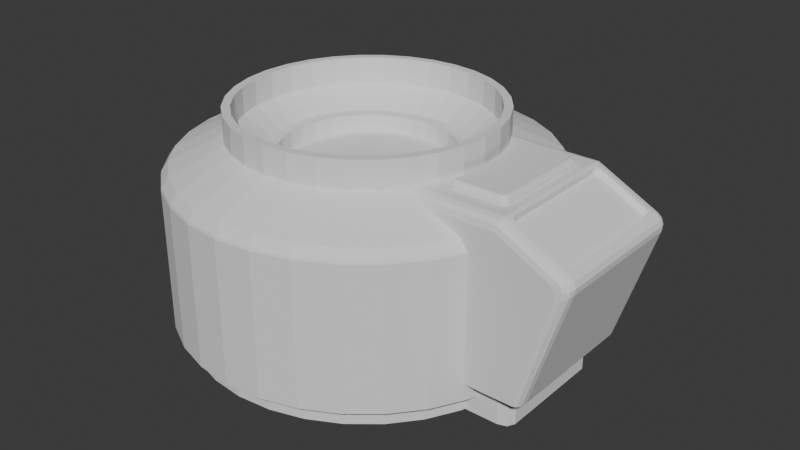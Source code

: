 # Source: invernadero_cilindro.blend  (saved by Blender 4.1.24; exported with 4.5.12 LTS)
import bpy
from mathutils import Matrix  # noqa: F401  (used for matrix-valued properties, if any)

bpy.ops.wm.read_factory_settings(use_empty=True)
scene = bpy.context.scene
scene.name = 'Scene'

# ---- collections
col_collection = bpy.data.collections.new('Collection'); scene.collection.children.link(col_collection)

# ---- world
world_world = bpy.data.worlds.new('World'); scene.world = world_world
world_world.use_nodes = True; world_world.node_tree.nodes.clear()
_N = world_world.node_tree.nodes; _L = world_world.node_tree.links
n0 = _N.new('ShaderNodeOutputWorld'); n0.name = 'World Output'; n0.location = (300, 300)
n1 = _N.new('ShaderNodeBackground'); n1.name = 'Background'; n1.location = (10, 300)
n1.inputs[0].default_value = (0.05088, 0.05088, 0.05088, 1.0)
_L.new(n1.outputs[0], n0.inputs[0])
n0.is_active_output = True
world_world.color = (0.05088, 0.05088, 0.05088)
world_world.use_sun_shadow = False
world_world.sun_shadow_jitter_overblur = 0.0

# ---- meshes
me_cylinder_004 = bpy.data.meshes.new('Cylinder.004')
me_cylinder_004.from_pydata([(0.0, 1.0, 0.112), (0.1951, 0.9808, 0.112), (0.3827, 0.9239, 0.112), (0.5556, 0.8315, 0.112), (0.7071, 0.7071, 0.112), (0.8315, 0.5556, 0.112), (0.9239, 0.3827, 0.112), (0.9808, 0.1951, 0.112), (1.0, 0.0, 0.112), (0.9808, -0.1951, 0.112), (0.9239, -0.3827, 0.112), (0.8315, -0.5556, 0.112), (0.7071, -0.7071, 0.112), (0.5556, -0.8315, 0.112), (0.3827, -0.9239, 0.112), (0.1951, -0.9808, 0.112), (0.0, -1.0, 0.112), (-0.1951, -0.9808, 0.112), (-0.3827, -0.9239, 0.112), (-0.5556, -0.8315, 0.112), (-0.7071, -0.7071, 0.112), (-0.8315, -0.5556, 0.112), (-0.9239, -0.3827, 0.112), (-0.9808, -0.1951, 0.112), (-1.0, 0.0, 0.112), (-0.9808, 0.1951, 0.112), (-0.9239, 0.3827, 0.112), (-0.8315, 0.5556, 0.112), (-0.7071, 0.7071, 0.112), (-0.5556, 0.8315, 0.112), (-0.3827, 0.9239, 0.112), (-0.1951, 0.9808, 0.112), (0.0, 1.0, 0.0), (0.1951, 0.9808, 0.0), (0.3827, 0.9239, 0.0), (0.5556, 0.8315, 0.0), (0.7071, 0.7071, 0.0), (0.8315, 0.5556, 0.0), (0.9239, 0.3827, 0.0), (0.9808, 0.1951, 0.0), (1.0, 0.0, 0.0), (0.9808, -0.1951, 0.0), (0.9239, -0.3827, 0.0), (0.8315, -0.5556, 0.0), (0.7071, -0.7071, 0.0), (0.5556, -0.8315, 0.0), (0.3827, -0.9239, 0.0), (0.1951, -0.9808, 0.0), (0.0, -1.0, 0.0), (-0.1951, -0.9808, 0.0), (-0.3827, -0.9239, 0.0), (-0.5556, -0.8315, 0.0), (-0.7071, -0.7071, 0.0), (-0.8315, -0.5556, 0.0), (-0.9239, -0.3827, 0.0), (-0.9808, -0.1951, 0.0), (-1.0, 0.0, 0.0), (-0.9808, 0.1951, 0.0), (-0.9239, 0.3827, 0.0), (-0.8315, 0.5556, 0.0), (-0.7071, 0.7071, 0.0), (-0.5556, 0.8315, 0.0), (-0.3827, 0.9239, 0.0), (-0.1951, 0.9808, 0.0), (0.209, 1.051, 0.112), (-8.656e-10, 1.071, 0.112), (0.41, 0.9899, 0.112), (0.5953, 0.8909, 0.112), (0.7577, 0.7577, 0.112), (0.8909, 0.5953, 0.112), (0.9899, 0.41, 0.112), (1.051, 0.209, 0.112), (1.071, -1.065e-09, 0.112), (1.051, -0.209, 0.112), (0.9899, -0.41, 0.112), (0.8909, -0.5953, 0.112), (0.7577, -0.7577, 0.112), (0.5953, -0.8909, 0.112), (0.41, -0.9899, 0.112), (0.209, -1.051, 0.112), (-8.656e-10, -1.071, 0.112), (-0.209, -1.051, 0.112), (-0.41, -0.9899, 0.112), (-0.5953, -0.8909, 0.112), (-0.7577, -0.7577, 0.112), (-0.8909, -0.5953, 0.112), (-0.9899, -0.41, 0.112), (-1.051, -0.209, 0.112), (-1.071, -1.065e-09, 0.112), (-1.051, 0.209, 0.112), (-0.9899, 0.41, 0.112), (-0.8909, 0.5953, 0.112), (-0.7577, 0.7577, 0.112), (-0.5953, 0.8909, 0.112), (-0.41, 0.9899, 0.112), (-0.209, 1.051, 0.112), (0.209, 1.051, 0.6958), (-8.656e-10, 1.071, 0.6958), (0.41, 0.9899, 0.6958), (0.5953, 0.8909, 0.6958), (0.7577, 0.7577, 0.6958), (0.8909, 0.5953, 0.6958), (0.9899, 0.41, 0.6958), (1.051, 0.209, 0.6958), (1.071, -1.065e-09, 0.6958), (1.051, -0.209, 0.6958), (0.9899, -0.41, 0.6958), (0.8909, -0.5953, 0.6958), (0.7577, -0.7577, 0.6958), (0.5953, -0.8909, 0.6958), (0.41, -0.9899, 0.6958), (0.209, -1.051, 0.6958), (-8.656e-10, -1.071, 0.6958), (-0.209, -1.051, 0.6958), (-0.41, -0.9899, 0.6958), (-0.5953, -0.8909, 0.6958), (-0.7577, -0.7577, 0.6958), (-0.8909, -0.5953, 0.6958), (-0.9899, -0.41, 0.6958), (-1.051, -0.209, 0.6958), (-1.071, -1.065e-09, 0.6958), (-1.051, 0.209, 0.6958), (-0.9899, 0.41, 0.6958), (-0.8909, 0.5953, 0.6958), (-0.7577, 0.7577, 0.6958), (-0.5953, 0.8909, 0.6958), (-0.41, 0.9899, 0.6958), (-0.209, 1.051, 0.6958), (0.201, 1.01, 0.9818), (3.793e-10, 1.03, 0.9818), (0.3942, 0.9516, 0.9818), (0.5723, 0.8565, 0.9818), (0.7284, 0.7284, 0.9818), (0.8565, 0.5723, 0.9818), (0.9516, 0.3942, 0.9818), (1.01, 0.201, 0.9818), (1.03, -2.151e-09, 0.9818), (1.01, -0.201, 0.9818), (0.9516, -0.3942, 0.9818), (0.8565, -0.5723, 0.9818), (0.7284, -0.7284, 0.9818), (0.5723, -0.8565, 0.9818), (0.3942, -0.9516, 0.9818), (0.201, -1.01, 0.9818), (3.793e-10, -1.03, 0.9818), (-0.201, -1.01, 0.9818), (-0.3942, -0.9516, 0.9818), (-0.5723, -0.8565, 0.9818), (-0.7284, -0.7284, 0.9818), (-0.8565, -0.5723, 0.9818), (-0.9516, -0.3942, 0.9818), (-1.01, -0.201, 0.9818), (-1.03, -2.151e-09, 0.9818), (-1.01, 0.201, 0.9818), (-0.9516, 0.3942, 0.9818), (-0.8565, 0.5723, 0.9818), (-0.7284, 0.7284, 0.9818), (-0.5723, 0.8565, 0.9818), (-0.3942, 0.9516, 0.9818), (-0.201, 1.01, 0.9818), (0.1444, 0.7261, 1.123), (1.975e-09, 0.7403, 1.123), (0.2833, 0.684, 1.123), (0.4113, 0.6156, 1.123), (0.5235, 0.5235, 1.123), (0.6156, 0.4113, 1.123), (0.684, 0.2833, 1.123), (0.7261, 0.1444, 1.123), (0.7403, -2.07e-09, 1.123), (0.7261, -0.1444, 1.123), (0.684, -0.2833, 1.123), (0.6156, -0.4113, 1.123), (0.5235, -0.5235, 1.123), (0.4113, -0.6156, 1.123), (0.2833, -0.684, 1.123), (0.1444, -0.7261, 1.123), (1.975e-09, -0.7403, 1.123), (-0.1444, -0.7261, 1.123), (-0.2833, -0.684, 1.123), (-0.4113, -0.6156, 1.123), (-0.5235, -0.5235, 1.123), (-0.6156, -0.4113, 1.123), (-0.684, -0.2833, 1.123), (-0.7261, -0.1444, 1.123), (-0.7403, -2.07e-09, 1.123), (-0.7261, 0.1444, 1.123), (-0.684, 0.2833, 1.123), (-0.6156, 0.4113, 1.123), (-0.5235, 0.5235, 1.123), (-0.4113, 0.6156, 1.123), (-0.2833, 0.684, 1.123), (-0.1444, 0.7261, 1.123), (0.1444, 0.7261, 1.273), (1.975e-09, 0.7403, 1.273), (0.2833, 0.684, 1.273), (0.4113, 0.6156, 1.273), (0.5235, 0.5235, 1.273), (0.6156, 0.4113, 1.273), (0.684, 0.2833, 1.273), (0.7261, 0.1444, 1.273), (0.7403, -2.07e-09, 1.273), (0.7261, -0.1444, 1.273), (0.684, -0.2833, 1.273), (0.6156, -0.4113, 1.273), (0.5235, -0.5235, 1.273), (0.4113, -0.6156, 1.273), (0.2833, -0.684, 1.273), (0.1444, -0.7261, 1.273), (1.975e-09, -0.7403, 1.273), (-0.1444, -0.7261, 1.273), (-0.2833, -0.684, 1.273), (-0.4113, -0.6156, 1.273), (-0.5235, -0.5235, 1.273), (-0.6156, -0.4113, 1.273), (-0.684, -0.2833, 1.273), (-0.7261, -0.1444, 1.273), (-0.7403, -2.07e-09, 1.273), (-0.7261, 0.1444, 1.273), (-0.684, 0.2833, 1.273), (-0.6156, 0.4113, 1.273), (-0.5235, 0.5235, 1.273), (-0.4113, 0.6156, 1.273), (-0.2833, 0.684, 1.273), (-0.1444, 0.7261, 1.273), (0.1354, 0.6807, 1.273), (2.434e-09, 0.694, 1.273), (0.2656, 0.6412, 1.273), (0.3856, 0.577, 1.273), (0.4907, 0.4907, 1.273), (0.577, 0.3856, 1.273), (0.6412, 0.2656, 1.273), (0.6807, 0.1354, 1.273), (0.694, -2.173e-09, 1.273), (0.6807, -0.1354, 1.273), (0.6412, -0.2656, 1.273), (0.577, -0.3856, 1.273), (0.4907, -0.4907, 1.273), (0.3856, -0.577, 1.273), (0.2656, -0.6412, 1.273), (0.1354, -0.6807, 1.273), (2.434e-09, -0.694, 1.273), (-0.1354, -0.6807, 1.273), (-0.2656, -0.6412, 1.273), (-0.3856, -0.577, 1.273), (-0.4907, -0.4907, 1.273), (-0.577, -0.3856, 1.273), (-0.6412, -0.2656, 1.273), (-0.6807, -0.1354, 1.273), (-0.694, -2.173e-09, 1.273), (-0.6807, 0.1354, 1.273), (-0.6412, 0.2656, 1.273), (-0.577, 0.3856, 1.273), (-0.4907, 0.4907, 1.273), (-0.3856, 0.577, 1.273), (-0.2656, 0.6412, 1.273), (-0.1354, 0.6807, 1.273), (0.1354, 0.6807, 1.123), (2.434e-09, 0.694, 1.123), (0.2656, 0.6412, 1.123), (0.3856, 0.577, 1.123), (0.4907, 0.4907, 1.123), (0.577, 0.3856, 1.123), (0.6412, 0.2656, 1.123), (0.6807, 0.1354, 1.123), (0.694, -2.173e-09, 1.123), (0.6807, -0.1354, 1.123), (0.6412, -0.2656, 1.123), (0.577, -0.3856, 1.123), (0.4907, -0.4907, 1.123), (0.3856, -0.577, 1.123), (0.2656, -0.6412, 1.123), (0.1354, -0.6807, 1.123), (2.434e-09, -0.694, 1.123), (-0.1354, -0.6807, 1.123), (-0.2656, -0.6412, 1.123), (-0.3856, -0.577, 1.123), (-0.4907, -0.4907, 1.123), (-0.577, -0.3856, 1.123), (-0.6412, -0.2656, 1.123), (-0.6807, -0.1354, 1.123), (-0.694, -2.173e-09, 1.123), (-0.6807, 0.1354, 1.123), (-0.6412, 0.2656, 1.123), (-0.577, 0.3856, 1.123), (-0.4907, 0.4907, 1.123), (-0.3856, 0.577, 1.123), (-0.2656, 0.6412, 1.123), (-0.1354, 0.6807, 1.123), (0.1069, 0.5375, 1.012), (2.706e-09, 0.5481, 1.012), (0.2097, 0.5063, 1.012), (0.3045, 0.4557, 1.012), (0.3875, 0.3875, 1.012), (0.4557, 0.3045, 1.012), (0.5063, 0.2097, 1.012), (0.5375, 0.1069, 1.012), (0.5481, -2.5e-09, 1.012), (0.5375, -0.1069, 1.012), (0.5063, -0.2097, 1.012), (0.4557, -0.3045, 1.012), (0.3875, -0.3875, 1.012), (0.3045, -0.4557, 1.012), (0.2097, -0.5063, 1.012), (0.1069, -0.5375, 1.012), (2.706e-09, -0.5481, 1.012), (-0.1069, -0.5375, 1.012), (-0.2097, -0.5063, 1.012), (-0.3045, -0.4557, 1.012), (-0.3875, -0.3875, 1.012), (-0.4557, -0.3045, 1.012), (-0.5063, -0.2097, 1.012), (-0.5375, -0.1069, 1.012), (-0.5481, -2.5e-09, 1.012), (-0.5375, 0.1069, 1.012), (-0.5063, 0.2097, 1.012), (-0.4557, 0.3045, 1.012), (-0.3875, 0.3875, 1.012), (-0.3045, 0.4557, 1.012), (-0.2097, 0.5063, 1.012), (-0.1069, 0.5375, 1.012), (0.09597, 0.4825, 1.012), (2.047e-09, 0.4919, 1.012), (0.1882, 0.4545, 1.012), (0.2733, 0.409, 1.012), (0.3478, 0.3478, 1.012), (0.409, 0.2733, 1.012), (0.4545, 0.1882, 1.012), (0.4825, 0.09597, 1.012), (0.4919, -1.862e-09, 1.012), (0.4825, -0.09597, 1.012), (0.4545, -0.1882, 1.012), (0.409, -0.2733, 1.012), (0.3478, -0.3478, 1.012), (0.2733, -0.409, 1.012), (0.1882, -0.4545, 1.012), (0.09597, -0.4825, 1.012), (2.047e-09, -0.4919, 1.012), (-0.09597, -0.4825, 1.012), (-0.1882, -0.4545, 1.012), (-0.2733, -0.409, 1.012), (-0.3478, -0.3478, 1.012), (-0.409, -0.2733, 1.012), (-0.4545, -0.1882, 1.012), (-0.4825, -0.09597, 1.012), (-0.4919, -1.862e-09, 1.012), (-0.4825, 0.09597, 1.012), (-0.4545, 0.1882, 1.012), (-0.409, 0.2733, 1.012), (-0.3478, 0.3478, 1.012), (-0.2733, 0.409, 1.012), (-0.1882, 0.4545, 1.012), (-0.09597, 0.4825, 1.012), (0.0935, 0.4701, 1.012), (1.97e-09, 0.4793, 1.012), (0.1834, 0.4428, 1.012), (0.2663, 0.3985, 1.012), (0.3389, 0.3389, 1.012), (0.3985, 0.2663, 1.012), (0.4428, 0.1834, 1.012), (0.4701, 0.0935, 1.012), (0.4793, -1.455e-09, 1.012), (0.4701, -0.0935, 1.012), (0.4428, -0.1834, 1.012), (0.3985, -0.2663, 1.012), (0.3389, -0.3389, 1.012), (0.2663, -0.3985, 1.012), (0.1834, -0.4428, 1.012), (0.0935, -0.4701, 1.012), (1.97e-09, -0.4793, 1.012), (-0.0935, -0.4701, 1.012), (-0.1834, -0.4428, 1.012), (-0.2663, -0.3985, 1.012), (-0.3389, -0.3389, 1.012), (-0.3985, -0.2663, 1.012), (-0.4428, -0.1834, 1.012), (-0.4701, -0.0935, 1.012), (-0.4793, -1.455e-09, 1.012), (-0.4701, 0.0935, 1.012), (-0.4428, 0.1834, 1.012), (-0.3985, 0.2663, 1.012), (-0.3389, 0.3389, 1.012), (-0.2663, 0.3985, 1.012), (-0.1834, 0.4428, 1.012), (-0.0935, 0.4701, 1.012), (0.0935, 0.4701, 0.9126), (1.97e-09, 0.4793, 0.9126), (0.1834, 0.4428, 0.9126), (0.2663, 0.3985, 0.9126), (0.3389, 0.3389, 0.9126), (0.3985, 0.2663, 0.9126), (0.4428, 0.1834, 0.9126), (0.4701, 0.0935, 0.9126), (0.4793, -1.455e-09, 0.9126), (0.4701, -0.0935, 0.9126), (0.4428, -0.1834, 0.9126), (0.3985, -0.2663, 0.9126), (0.3389, -0.3389, 0.9126), (0.2663, -0.3985, 0.9126), (0.1834, -0.4428, 0.9126), (0.0935, -0.4701, 0.9126), (1.97e-09, -0.4793, 0.9126), (-0.0935, -0.4701, 0.9126), (-0.1834, -0.4428, 0.9126), (-0.2663, -0.3985, 0.9126), (-0.3389, -0.3389, 0.9126), (-0.3985, -0.2663, 0.9126), (-0.4428, -0.1834, 0.9126), (-0.4701, -0.0935, 0.9126), (-0.4793, -1.455e-09, 0.9126), (-0.4701, 0.0935, 0.9126), (-0.4428, 0.1834, 0.9126), (-0.3985, 0.2663, 0.9126), (-0.3389, 0.3389, 0.9126), (-0.2663, 0.3985, 0.9126), (-0.1834, 0.4428, 0.9126), (-0.0935, 0.4701, 0.9126), (-2.328e-10, 7.451e-09, 0.9126), (0.996, -0.1981, 0.9889), (0.9382, -0.3886, 0.9889), (-0.996, -0.1981, 0.9889), (-1.016, -2.147e-09, 0.9889), (0.8444, -0.5642, 0.9889), (-0.996, 0.1981, 0.9889), (0.7181, -0.7181, 0.9889), (-0.9382, 0.3886, 0.9889), (0.5642, -0.8444, 0.9889), (-0.8444, 0.5642, 0.9889), (0.3886, -0.9382, 0.9889), (4.593e-10, 1.016, 0.9889), (0.1981, 0.996, 0.9889), (-0.7181, 0.7181, 0.9889), (0.1981, -0.996, 0.9889), (0.3886, 0.9382, 0.9889), (-0.5642, 0.8444, 0.9889), (4.593e-10, -1.016, 0.9889), (0.5642, 0.8444, 0.9889), (-0.3886, 0.9382, 0.9889), (-0.1981, -0.996, 0.9889), (0.7181, 0.7181, 0.9889), (-0.1981, 0.996, 0.9889), (-0.3886, -0.9382, 0.9889), (0.8444, 0.5642, 0.9889), (-0.5642, -0.8444, 0.9889), (0.9382, 0.3886, 0.9889), (-0.7181, -0.7181, 0.9889), (0.996, 0.1981, 0.9889), (-0.8444, -0.5642, 0.9889), (1.016, -2.147e-09, 0.9889), (-0.9382, -0.3886, 0.9889), (0.2081, 1.046, 0.9299), (0.209, 1.051, 0.9155), (-8.656e-10, 1.071, 0.9155), (-7.28e-10, 1.067, 0.9299), (0.4083, 0.9857, 0.9299), (0.41, 0.9899, 0.9155), (0.5927, 0.8871, 0.9299), (0.5953, 0.8909, 0.9155), (0.7544, 0.7544, 0.9299), (0.7577, 0.7577, 0.9155), (0.8871, 0.5927, 0.9299), (0.8909, 0.5953, 0.9155), (0.9857, 0.4083, 0.9299), (0.9899, 0.41, 0.9155), (1.046, 0.2081, 0.9299), (1.051, 0.209, 0.9155), (1.067, -1.185e-09, 0.9299), (1.071, -1.065e-09, 0.9155), (1.046, -0.2081, 0.9299), (1.051, -0.209, 0.9155), (0.9857, -0.4083, 0.9299), (0.9899, -0.41, 0.9155), (0.8871, -0.5927, 0.9299), (0.8909, -0.5953, 0.9155), (0.7544, -0.7544, 0.9299), (0.7577, -0.7577, 0.9155), (0.5927, -0.8871, 0.9299), (0.5953, -0.8909, 0.9155), (0.4083, -0.9857, 0.9299), (0.41, -0.9899, 0.9155), (0.2081, -1.046, 0.9299), (0.209, -1.051, 0.9155), (-7.28e-10, -1.067, 0.9299), (-8.656e-10, -1.071, 0.9155), (-0.2081, -1.046, 0.9299), (-0.209, -1.051, 0.9155), (-0.4083, -0.9857, 0.9299), (-0.41, -0.9899, 0.9155), (-0.5927, -0.8871, 0.9299), (-0.5953, -0.8909, 0.9155), (-0.7544, -0.7544, 0.9299), (-0.7577, -0.7577, 0.9155), (-0.8871, -0.5927, 0.9299), (-0.8909, -0.5953, 0.9155), (-0.9857, -0.4083, 0.9299), (-0.9899, -0.41, 0.9155), (-1.046, -0.2081, 0.9299), (-1.051, -0.209, 0.9155), (-1.067, -1.185e-09, 0.9299), (-1.071, -1.065e-09, 0.9155), (-1.046, 0.2081, 0.9299), (-1.051, 0.209, 0.9155), (-0.9857, 0.4083, 0.9299), (-0.9899, 0.41, 0.9155), (-0.8871, 0.5927, 0.9299), (-0.8909, 0.5953, 0.9155), (-0.7544, 0.7544, 0.9299), (-0.7577, 0.7577, 0.9155), (-0.5927, 0.8871, 0.9299), (-0.5953, 0.8909, 0.9155), (-0.4083, 0.9857, 0.9299), (-0.41, 0.9899, 0.9155), (-0.2081, 1.046, 0.9299), (-0.209, 1.051, 0.9155)], [], [(32, 0, 1, 33), (33, 1, 2, 34), (34, 2, 3, 35), (35, 3, 4, 36), (36, 4, 5, 37), (37, 5, 6, 38), (38, 6, 7, 39), (39, 7, 8, 40), (40, 8, 9, 41), (41, 9, 10, 42), (42, 10, 11, 43), (43, 11, 12, 44), (44, 12, 13, 45), (45, 13, 14, 46), (46, 14, 15, 47), (47, 15, 16, 48), (48, 16, 17, 49), (49, 17, 18, 50), (50, 18, 19, 51), (51, 19, 20, 52), (52, 20, 21, 53), (53, 21, 22, 54), (54, 22, 23, 55), (55, 23, 24, 56), (56, 24, 25, 57), (57, 25, 26, 58), (58, 26, 27, 59), (59, 27, 28, 60), (60, 28, 29, 61), (61, 29, 30, 62), (2, 1, 64, 66), (62, 30, 31, 63), (63, 31, 0, 32), (64, 65, 97, 96), (29, 28, 92, 93), (16, 15, 79, 80), (3, 2, 66, 67), (30, 29, 93, 94), (17, 16, 80, 81), (4, 3, 67, 68), (31, 30, 94, 95), (18, 17, 81, 82), (5, 4, 68, 69), (0, 31, 95, 65), (19, 18, 82, 83), (6, 5, 69, 70), (20, 19, 83, 84), (7, 6, 70, 71), (21, 20, 84, 85), (8, 7, 71, 72), (22, 21, 85, 86), (9, 8, 72, 73), (23, 22, 86, 87), (10, 9, 73, 74), (24, 23, 87, 88), (11, 10, 74, 75), (25, 24, 88, 89), (12, 11, 75, 76), (26, 25, 89, 90), (13, 12, 76, 77), (1, 0, 65, 64), (27, 26, 90, 91), (14, 13, 77, 78), (28, 27, 91, 92), (15, 14, 78, 79), (459, 457, 132, 133), (92, 91, 123, 124), (79, 78, 110, 111), (66, 64, 96, 98), (93, 92, 124, 125), (80, 79, 111, 112), (67, 66, 98, 99), (94, 93, 125, 126), (81, 80, 112, 113), (68, 67, 99, 100), (95, 94, 126, 127), (82, 81, 113, 114), (69, 68, 100, 101), (65, 95, 127, 97), (83, 82, 114, 115), (70, 69, 101, 102), (84, 83, 115, 116), (71, 70, 102, 103), (85, 84, 116, 117), (72, 71, 103, 104), (86, 85, 117, 118), (73, 72, 104, 105), (87, 86, 118, 119), (74, 73, 105, 106), (88, 87, 119, 120), (75, 74, 106, 107), (89, 88, 120, 121), (76, 75, 107, 108), (90, 89, 121, 122), (77, 76, 108, 109), (91, 90, 122, 123), (78, 77, 109, 110), (465, 463, 135, 136), (487, 485, 146, 147), (461, 459, 133, 134), (455, 453, 130, 131), (489, 487, 147, 148), (103, 102, 462, 464), (491, 489, 148, 149), (463, 461, 134, 135), (493, 491, 149, 150), (467, 465, 136, 137), (495, 493, 150, 151), (469, 467, 137, 138), (497, 495, 151, 152), (471, 469, 138, 139), (499, 497, 152, 153), (473, 471, 139, 140), (501, 499, 153, 154), (475, 473, 140, 141), (503, 501, 154, 155), (477, 475, 141, 142), (505, 503, 155, 156), (479, 477, 142, 143), (453, 449, 128, 130), (507, 505, 156, 157), (481, 479, 143, 144), (96, 97, 451, 450), (509, 507, 157, 158), (483, 481, 144, 145), (457, 455, 131, 132), (511, 509, 158, 159), (485, 483, 145, 146), (418, 417, 169, 170), (117, 116, 490, 492), (104, 103, 464, 466), (118, 117, 492, 494), (105, 104, 466, 468), (119, 118, 494, 496), (106, 105, 468, 470), (120, 119, 496, 498), (107, 106, 470, 472), (121, 120, 498, 500), (108, 107, 472, 474), (122, 121, 500, 502), (109, 108, 474, 476), (123, 122, 502, 504), (110, 109, 476, 478), (98, 96, 450, 454), (124, 123, 504, 506), (111, 110, 478, 480), (452, 511, 159, 129), (125, 124, 506, 508), (112, 111, 480, 482), (99, 98, 454, 456), (126, 125, 508, 510), (113, 112, 482, 484), (100, 99, 456, 458), (127, 126, 510, 512), (114, 113, 484, 486), (101, 100, 458, 460), (97, 127, 512, 451), (115, 114, 486, 488), (102, 101, 460, 462), (116, 115, 488, 490), (179, 178, 210, 211), (420, 419, 183, 184), (421, 418, 170, 171), (422, 420, 184, 185), (423, 421, 171, 172), (424, 422, 185, 186), (425, 423, 172, 173), (426, 424, 186, 187), (427, 425, 173, 174), (429, 428, 161, 160), (430, 426, 187, 188), (431, 427, 174, 175), (432, 429, 160, 162), (433, 430, 188, 189), (434, 431, 175, 176), (435, 432, 162, 163), (436, 433, 189, 190), (437, 434, 176, 177), (438, 435, 163, 164), (439, 436, 190, 191), (440, 437, 177, 178), (441, 438, 164, 165), (428, 439, 191, 161), (442, 440, 178, 179), (443, 441, 165, 166), (444, 442, 179, 180), (445, 443, 166, 167), (446, 444, 180, 181), (447, 445, 167, 168), (448, 446, 181, 182), (417, 447, 168, 169), (419, 448, 182, 183), (214, 213, 245, 246), (166, 165, 197, 198), (180, 179, 211, 212), (167, 166, 198, 199), (181, 180, 212, 213), (168, 167, 199, 200), (182, 181, 213, 214), (169, 168, 200, 201), (183, 182, 214, 215), (170, 169, 201, 202), (184, 183, 215, 216), (171, 170, 202, 203), (185, 184, 216, 217), (172, 171, 203, 204), (186, 185, 217, 218), (173, 172, 204, 205), (187, 186, 218, 219), (174, 173, 205, 206), (160, 161, 193, 192), (188, 187, 219, 220), (175, 174, 206, 207), (162, 160, 192, 194), (189, 188, 220, 221), (176, 175, 207, 208), (163, 162, 194, 195), (190, 189, 221, 222), (177, 176, 208, 209), (164, 163, 195, 196), (191, 190, 222, 223), (178, 177, 209, 210), (165, 164, 196, 197), (161, 191, 223, 193), (249, 248, 280, 281), (201, 200, 232, 233), (215, 214, 246, 247), (202, 201, 233, 234), (216, 215, 247, 248), (203, 202, 234, 235), (217, 216, 248, 249), (204, 203, 235, 236), (218, 217, 249, 250), (205, 204, 236, 237), (219, 218, 250, 251), (206, 205, 237, 238), (192, 193, 225, 224), (220, 219, 251, 252), (207, 206, 238, 239), (194, 192, 224, 226), (221, 220, 252, 253), (208, 207, 239, 240), (195, 194, 226, 227), (222, 221, 253, 254), (209, 208, 240, 241), (196, 195, 227, 228), (223, 222, 254, 255), (210, 209, 241, 242), (197, 196, 228, 229), (193, 223, 255, 225), (211, 210, 242, 243), (198, 197, 229, 230), (212, 211, 243, 244), (199, 198, 230, 231), (213, 212, 244, 245), (200, 199, 231, 232), (256, 257, 289, 288), (236, 235, 267, 268), (250, 249, 281, 282), (237, 236, 268, 269), (251, 250, 282, 283), (238, 237, 269, 270), (224, 225, 257, 256), (252, 251, 283, 284), (239, 238, 270, 271), (226, 224, 256, 258), (253, 252, 284, 285), (240, 239, 271, 272), (227, 226, 258, 259), (254, 253, 285, 286), (241, 240, 272, 273), (228, 227, 259, 260), (255, 254, 286, 287), (242, 241, 273, 274), (229, 228, 260, 261), (225, 255, 287, 257), (243, 242, 274, 275), (230, 229, 261, 262), (244, 243, 275, 276), (231, 230, 262, 263), (245, 244, 276, 277), (232, 231, 263, 264), (246, 245, 277, 278), (233, 232, 264, 265), (247, 246, 278, 279), (234, 233, 265, 266), (248, 247, 279, 280), (235, 234, 266, 267), (292, 291, 323, 324), (284, 283, 315, 316), (271, 270, 302, 303), (258, 256, 288, 290), (285, 284, 316, 317), (272, 271, 303, 304), (259, 258, 290, 291), (286, 285, 317, 318), (273, 272, 304, 305), (260, 259, 291, 292), (287, 286, 318, 319), (274, 273, 305, 306), (261, 260, 292, 293), (257, 287, 319, 289), (275, 274, 306, 307), (262, 261, 293, 294), (276, 275, 307, 308), (263, 262, 294, 295), (277, 276, 308, 309), (264, 263, 295, 296), (278, 277, 309, 310), (265, 264, 296, 297), (279, 278, 310, 311), (266, 265, 297, 298), (280, 279, 311, 312), (267, 266, 298, 299), (281, 280, 312, 313), (268, 267, 299, 300), (282, 281, 313, 314), (269, 268, 300, 301), (283, 282, 314, 315), (270, 269, 301, 302), (327, 326, 358, 359), (319, 318, 350, 351), (306, 305, 337, 338), (293, 292, 324, 325), (289, 319, 351, 321), (307, 306, 338, 339), (294, 293, 325, 326), (308, 307, 339, 340), (295, 294, 326, 327), (309, 308, 340, 341), (296, 295, 327, 328), (310, 309, 341, 342), (297, 296, 328, 329), (311, 310, 342, 343), (298, 297, 329, 330), (312, 311, 343, 344), (299, 298, 330, 331), (313, 312, 344, 345), (300, 299, 331, 332), (314, 313, 345, 346), (301, 300, 332, 333), (315, 314, 346, 347), (302, 301, 333, 334), (288, 289, 321, 320), (316, 315, 347, 348), (303, 302, 334, 335), (290, 288, 320, 322), (317, 316, 348, 349), (304, 303, 335, 336), (291, 290, 322, 323), (318, 317, 349, 350), (305, 304, 336, 337), (362, 361, 393, 394), (341, 340, 372, 373), (328, 327, 359, 360), (342, 341, 373, 374), (329, 328, 360, 361), (343, 342, 374, 375), (330, 329, 361, 362), (344, 343, 375, 376), (331, 330, 362, 363), (345, 344, 376, 377), (332, 331, 363, 364), (346, 345, 377, 378), (333, 332, 364, 365), (347, 346, 378, 379), (334, 333, 365, 366), (320, 321, 353, 352), (348, 347, 379, 380), (335, 334, 366, 367), (322, 320, 352, 354), (349, 348, 380, 381), (336, 335, 367, 368), (323, 322, 354, 355), (350, 349, 381, 382), (337, 336, 368, 369), (324, 323, 355, 356), (351, 350, 382, 383), (338, 337, 369, 370), (325, 324, 356, 357), (321, 351, 383, 353), (339, 338, 370, 371), (326, 325, 357, 358), (340, 339, 371, 372), (397, 396, 416), (376, 375, 407, 408), (363, 362, 394, 395), (377, 376, 408, 409), (364, 363, 395, 396), (378, 377, 409, 410), (365, 364, 396, 397), (379, 378, 410, 411), (366, 365, 397, 398), (352, 353, 385, 384), (380, 379, 411, 412), (367, 366, 398, 399), (354, 352, 384, 386), (381, 380, 412, 413), (368, 367, 399, 400), (355, 354, 386, 387), (382, 381, 413, 414), (369, 368, 400, 401), (356, 355, 387, 388), (383, 382, 414, 415), (370, 369, 401, 402), (357, 356, 388, 389), (353, 383, 415, 385), (371, 370, 402, 403), (358, 357, 389, 390), (372, 371, 403, 404), (359, 358, 390, 391), (373, 372, 404, 405), (360, 359, 391, 392), (374, 373, 405, 406), (361, 360, 392, 393), (375, 374, 406, 407), (411, 410, 416), (398, 397, 416), (384, 385, 416), (412, 411, 416), (399, 398, 416), (386, 384, 416), (413, 412, 416), (400, 399, 416), (387, 386, 416), (414, 413, 416), (401, 400, 416), (388, 387, 416), (415, 414, 416), (402, 401, 416), (389, 388, 416), (385, 415, 416), (403, 402, 416), (390, 389, 416), (404, 403, 416), (391, 390, 416), (405, 404, 416), (392, 391, 416), (406, 405, 416), (393, 392, 416), (407, 406, 416), (394, 393, 416), (408, 407, 416), (395, 394, 416), (409, 408, 416), (396, 395, 416), (410, 409, 416), (151, 150, 448, 419), (137, 136, 447, 417), (150, 149, 446, 448), (136, 135, 445, 447), (149, 148, 444, 446), (135, 134, 443, 445), (148, 147, 442, 444), (134, 133, 441, 443), (147, 146, 440, 442), (129, 159, 439, 428), (133, 132, 438, 441), (146, 145, 437, 440), (159, 158, 436, 439), (132, 131, 435, 438), (145, 144, 434, 437), (158, 157, 433, 436), (131, 130, 432, 435), (144, 143, 431, 434), (157, 156, 430, 433), (130, 128, 429, 432), (143, 142, 427, 431), (156, 155, 426, 430), (128, 129, 428, 429), (142, 141, 425, 427), (155, 154, 424, 426), (141, 140, 423, 425), (154, 153, 422, 424), (140, 139, 421, 423), (153, 152, 420, 422), (139, 138, 418, 421), (152, 151, 419, 420), (138, 137, 417, 418), (450, 451, 452, 449), (454, 450, 449, 453), (456, 454, 453, 455), (458, 456, 455, 457), (460, 458, 457, 459), (462, 460, 459, 461), (464, 462, 461, 463), (466, 464, 463, 465), (468, 466, 465, 467), (470, 468, 467, 469), (472, 470, 469, 471), (474, 472, 471, 473), (476, 474, 473, 475), (478, 476, 475, 477), (480, 478, 477, 479), (482, 480, 479, 481), (484, 482, 481, 483), (486, 484, 483, 485), (488, 486, 485, 487), (490, 488, 487, 489), (492, 490, 489, 491), (494, 492, 491, 493), (496, 494, 493, 495), (498, 496, 495, 497), (500, 498, 497, 499), (502, 500, 499, 501), (504, 502, 501, 503), (506, 504, 503, 505), (508, 506, 505, 507), (510, 508, 507, 509), (512, 510, 509, 511), (451, 512, 511, 452), (449, 452, 129, 128)])
_uv = me_cylinder_004.uv_layers.new(name='UVMap')
_uv.uv.foreach_set('vector', [1.0, 0.75, 1.0, 1.0, 0.9688, 1.0, 0.9688, 0.75, 0.9688, 0.75, 0.9688, 1.0, 0.9375, 1.0, 0.9375, 0.75, 0.9375, 0.75, 0.9375, 1.0, 0.9062, 1.0, 0.9062, 0.75, 0.9062, 0.75, 0.9062, 1.0, 0.875, 1.0, 0.875, 0.75, 0.875, 0.75, 0.875, 1.0, 0.8438, 1.0, 0.8438, 0.75, 0.8438, 0.75, 0.8438, 1.0, 0.8125, 1.0, 0.8125, 0.75, 0.8125, 0.75, 0.8125, 1.0, 0.7812, 1.0, 0.7812, 0.75, 0.7812, 0.75, 0.7812, 1.0, 0.75, 1.0, 0.75, 0.75, 0.75, 0.75, 0.75, 1.0, 0.7188, 1.0, 0.7188, 0.75, 0.7188, 0.75, 0.7188, 1.0, 0.6875, 1.0, 0.6875, 0.75, 0.6875, 0.75, 0.6875, 1.0, 0.6562, 1.0, 0.6562, 0.75, 0.6562, 0.75, 0.6562, 1.0, 0.625, 1.0, 0.625, 0.75, 0.625, 0.75, 0.625, 1.0, 0.5938, 1.0, 0.5938, 0.75, 0.5938, 0.75, 0.5938, 1.0, 0.5625, 1.0, 0.5625, 0.75, 0.5625, 0.75, 0.5625, 1.0, 0.5312, 1.0, 0.5312, 0.75, 0.5312, 0.75, 0.5312, 1.0, 0.5, 1.0, 0.5, 0.75, 0.5, 0.75, 0.5, 1.0, 0.4688, 1.0, 0.4688, 0.75, 0.4688, 0.75, 0.4688, 1.0, 0.4375, 1.0, 0.4375, 0.75, 0.4375, 0.75, 0.4375, 1.0, 0.4062, 1.0, 0.4062, 0.75, 0.4062, 0.75, 0.4062, 1.0, 0.375, 1.0, 0.375, 0.75, 0.375, 0.75, 0.375, 1.0, 0.3438, 1.0, 0.3438, 0.75, 0.3438, 0.75, 0.3438, 1.0, 0.3125, 1.0, 0.3125, 0.75, 0.3125, 0.75, 0.3125, 1.0, 0.2812, 1.0, 0.2812, 0.75, 0.2812, 0.75, 0.2812, 1.0, 0.25, 1.0, 0.25, 0.75, 0.25, 0.75, 0.25, 1.0, 0.2188, 1.0, 0.2188, 0.75, 0.2188, 0.75, 0.2188, 1.0, 0.1875, 1.0, 0.1875, 0.75, 0.1875, 0.75, 0.1875, 1.0, 0.1562, 1.0, 0.1562, 0.75, 0.1562, 0.75, 0.1562, 1.0, 0.125, 1.0, 0.125, 0.75, 0.125, 0.75, 0.125, 1.0, 0.09375, 1.0, 0.09375, 0.75, 0.09375, 0.75, 0.09375, 1.0, 0.0625, 1.0, 0.0625, 0.75, 0.9375, 1.0, 0.9688, 1.0, 0.9688, 1.0, 0.9375, 1.0, 0.0625, 0.75, 0.0625, 1.0, 0.03125, 1.0, 0.03125, 0.75, 0.03125, 0.75, 0.03125, 1.0, 0.0, 1.0, 0.0, 0.75, 0.9688, 1.0, 1.0, 1.0, 1.0, 1.0, 0.9688, 1.0, 0.09375, 1.0, 0.125, 1.0, 0.125, 1.0, 0.09375, 1.0, 0.5, 1.0, 0.5312, 1.0, 0.5312, 1.0, 0.5, 1.0, 0.9062, 1.0, 0.9375, 1.0, 0.9375, 1.0, 0.9062, 1.0, 0.0625, 1.0, 0.09375, 1.0, 0.09375, 1.0, 0.0625, 1.0, 0.4688, 1.0, 0.5, 1.0, 0.5, 1.0, 0.4688, 1.0, 0.875, 1.0, 0.9062, 1.0, 0.9062, 1.0, 0.875, 1.0, 0.03125, 1.0, 0.0625, 1.0, 0.0625, 1.0, 0.03125, 1.0, 0.4375, 1.0, 0.4688, 1.0, 0.4688, 1.0, 0.4375, 1.0, 0.8438, 1.0, 0.875, 1.0, 0.875, 1.0, 0.8438, 1.0, 0.0, 1.0, 0.03125, 1.0, 0.03125, 1.0, 0.0, 1.0, 0.4062, 1.0, 0.4375, 1.0, 0.4375, 1.0, 0.4062, 1.0, 0.8125, 1.0, 0.8438, 1.0, 0.8438, 1.0, 0.8125, 1.0, 0.375, 1.0, 0.4062, 1.0, 0.4062, 1.0, 0.375, 1.0, 0.7812, 1.0, 0.8125, 1.0, 0.8125, 1.0, 0.7812, 1.0, 0.3438, 1.0, 0.375, 1.0, 0.375, 1.0, 0.3438, 1.0, 0.75, 1.0, 0.7812, 1.0, 0.7812, 1.0, 0.75, 1.0, 0.3125, 1.0, 0.3438, 1.0, 0.3438, 1.0, 0.3125, 1.0, 0.7188, 1.0, 0.75, 1.0, 0.75, 1.0, 0.7188, 1.0, 0.2812, 1.0, 0.3125, 1.0, 0.3125, 1.0, 0.2812, 1.0, 0.6875, 1.0, 0.7188, 1.0, 0.7188, 1.0, 0.6875, 1.0, 0.25, 1.0, 0.2812, 1.0, 0.2812, 1.0, 0.25, 1.0, 0.6562, 1.0, 0.6875, 1.0, 0.6875, 1.0, 0.6562, 1.0, 0.2188, 1.0, 0.25, 1.0, 0.25, 1.0, 0.2188, 1.0, 0.625, 1.0, 0.6562, 1.0, 0.6562, 1.0, 0.625, 1.0, 0.1875, 1.0, 0.2188, 1.0, 0.2188, 1.0, 0.1875, 1.0, 0.5938, 1.0, 0.625, 1.0, 0.625, 1.0, 0.5938, 1.0, 0.9688, 1.0, 1.0, 1.0, 1.0, 1.0, 0.9688, 1.0, 0.1562, 1.0, 0.1875, 1.0, 0.1875, 1.0, 0.1562, 1.0, 0.5625, 1.0, 0.5938, 1.0, 0.5938, 1.0, 0.5625, 1.0, 0.125, 1.0, 0.1562, 1.0, 0.1562, 1.0, 0.125, 1.0, 0.5312, 1.0, 0.5625, 1.0, 0.5625, 1.0, 0.5312, 1.0, 0.8438, 1.0, 0.875, 1.0, 0.875, 1.0, 0.8438, 1.0, 0.125, 1.0, 0.1562, 1.0, 0.1562, 1.0, 0.125, 1.0, 0.5312, 1.0, 0.5625, 1.0, 0.5625, 1.0, 0.5312, 1.0, 0.9375, 1.0, 0.9688, 1.0, 0.9688, 1.0, 0.9375, 1.0, 0.09375, 1.0, 0.125, 1.0, 0.125, 1.0, 0.09375, 1.0, 0.5, 1.0, 0.5312, 1.0, 0.5312, 1.0, 0.5, 1.0, 0.9062, 1.0, 0.9375, 1.0, 0.9375, 1.0, 0.9062, 1.0, 0.0625, 1.0, 0.09375, 1.0, 0.09375, 1.0, 0.0625, 1.0, 0.4688, 1.0, 0.5, 1.0, 0.5, 1.0, 0.4688, 1.0, 0.875, 1.0, 0.9062, 1.0, 0.9062, 1.0, 0.875, 1.0, 0.03125, 1.0, 0.0625, 1.0, 0.0625, 1.0, 0.03125, 1.0, 0.4375, 1.0, 0.4688, 1.0, 0.4688, 1.0, 0.4375, 1.0, 0.8438, 1.0, 0.875, 1.0, 0.875, 1.0, 0.8438, 1.0, 0.0, 1.0, 0.03125, 1.0, 0.03125, 1.0, 0.0, 1.0, 0.4062, 1.0, 0.4375, 1.0, 0.4375, 1.0, 0.4062, 1.0, 0.8125, 1.0, 0.8438, 1.0, 0.8438, 1.0, 0.8125, 1.0, 0.375, 1.0, 0.4062, 1.0, 0.4062, 1.0, 0.375, 1.0, 0.7812, 1.0, 0.8125, 1.0, 0.8125, 1.0, 0.7812, 1.0, 0.3438, 1.0, 0.375, 1.0, 0.375, 1.0, 0.3438, 1.0, 0.75, 1.0, 0.7812, 1.0, 0.7812, 1.0, 0.75, 1.0, 0.3125, 1.0, 0.3438, 1.0, 0.3438, 1.0, 0.3125, 1.0, 0.7188, 1.0, 0.75, 1.0, 0.75, 1.0, 0.7188, 1.0, 0.2812, 1.0, 0.3125, 1.0, 0.3125, 1.0, 0.2812, 1.0, 0.6875, 1.0, 0.7188, 1.0, 0.7188, 1.0, 0.6875, 1.0, 0.25, 1.0, 0.2812, 1.0, 0.2812, 1.0, 0.25, 1.0, 0.6562, 1.0, 0.6875, 1.0, 0.6875, 1.0, 0.6562, 1.0, 0.2188, 1.0, 0.25, 1.0, 0.25, 1.0, 0.2188, 1.0, 0.625, 1.0, 0.6562, 1.0, 0.6562, 1.0, 0.625, 1.0, 0.1875, 1.0, 0.2188, 1.0, 0.2188, 1.0, 0.1875, 1.0, 0.5938, 1.0, 0.625, 1.0, 0.625, 1.0, 0.5938, 1.0, 0.1562, 1.0, 0.1875, 1.0, 0.1875, 1.0, 0.1562, 1.0, 0.5625, 1.0, 0.5938, 1.0, 0.5938, 1.0, 0.5625, 1.0, 0.75, 1.0, 0.7812, 1.0, 0.7812, 1.0, 0.75, 1.0, 0.4062, 1.0, 0.4375, 1.0, 0.4375, 1.0, 0.4062, 1.0, 0.8125, 1.0, 0.8438, 1.0, 0.8438, 1.0, 0.8125, 1.0, 0.9062, 1.0, 0.9375, 1.0, 0.9375, 1.0, 0.9062, 1.0, 0.375, 1.0, 0.4062, 1.0, 0.4062, 1.0, 0.375, 1.0, 0.7812, 1.0, 0.8125, 1.0, 0.8125, 1.0, 0.7812, 1.0, 0.3438, 1.0, 0.375, 1.0, 0.375, 1.0, 0.3438, 1.0, 0.7812, 1.0, 0.8125, 1.0, 0.8125, 1.0, 0.7812, 1.0, 0.3125, 1.0, 0.3438, 1.0, 0.3438, 1.0, 0.3125, 1.0, 0.7188, 1.0, 0.75, 1.0, 0.75, 1.0, 0.7188, 1.0, 0.2812, 1.0, 0.3125, 1.0, 0.3125, 1.0, 0.2812, 1.0, 0.6875, 1.0, 0.7188, 1.0, 0.7188, 1.0, 0.6875, 1.0, 0.25, 1.0, 0.2812, 1.0, 0.2812, 1.0, 0.25, 1.0, 0.6562, 1.0, 0.6875, 1.0, 0.6875, 1.0, 0.6562, 1.0, 0.2188, 1.0, 0.25, 1.0, 0.25, 1.0, 0.2188, 1.0, 0.625, 1.0, 0.6562, 1.0, 0.6562, 1.0, 0.625, 1.0, 0.1875, 1.0, 0.2188, 1.0, 0.2188, 1.0, 0.1875, 1.0, 0.5938, 1.0, 0.625, 1.0, 0.625, 1.0, 0.5938, 1.0, 0.1562, 1.0, 0.1875, 1.0, 0.1875, 1.0, 0.1562, 1.0, 0.5625, 1.0, 0.5938, 1.0, 0.5938, 1.0, 0.5625, 1.0, 0.125, 1.0, 0.1562, 1.0, 0.1562, 1.0, 0.125, 1.0, 0.5312, 1.0, 0.5625, 1.0, 0.5625, 1.0, 0.5312, 1.0, 0.9375, 1.0, 0.9688, 1.0, 0.9688, 1.0, 0.9375, 1.0, 0.09375, 1.0, 0.125, 1.0, 0.125, 1.0, 0.09375, 1.0, 0.5, 1.0, 0.5312, 1.0, 0.5312, 1.0, 0.5, 1.0, 0.9688, 1.0, 1.0, 1.0, 1.0, 1.0, 0.9687, 1.0, 0.0625, 1.0, 0.09375, 1.0, 0.09375, 1.0, 0.0625, 1.0, 0.4688, 1.0, 0.5, 1.0, 0.5, 1.0, 0.4688, 1.0, 0.875, 1.0, 0.9062, 1.0, 0.9062, 1.0, 0.875, 1.0, 0.03125, 1.0, 0.0625, 1.0, 0.0625, 1.0, 0.03125, 1.0, 0.4375, 1.0, 0.4688, 1.0, 0.4688, 1.0, 0.4375, 1.0, 0.6875, 1.0, 0.7188, 1.0, 0.7188, 1.0, 0.6875, 1.0, 0.3438, 1.0, 0.375, 1.0, 0.375, 1.0, 0.3437, 1.0, 0.75, 1.0, 0.7812, 1.0, 0.7812, 1.0, 0.75, 1.0, 0.3125, 1.0, 0.3438, 1.0, 0.3438, 1.0, 0.3125, 1.0, 0.7188, 1.0, 0.75, 1.0, 0.75, 1.0, 0.7188, 1.0, 0.2812, 1.0, 0.3125, 1.0, 0.3125, 1.0, 0.2812, 1.0, 0.6875, 1.0, 0.7188, 1.0, 0.7188, 1.0, 0.6875, 1.0, 0.25, 1.0, 0.2812, 1.0, 0.2812, 1.0, 0.25, 1.0, 0.6562, 1.0, 0.6875, 1.0, 0.6875, 1.0, 0.6562, 1.0, 0.2188, 1.0, 0.25, 1.0, 0.25, 1.0, 0.2187, 1.0, 0.625, 1.0, 0.6562, 1.0, 0.6562, 1.0, 0.625, 1.0, 0.1875, 1.0, 0.2188, 1.0, 0.2188, 1.0, 0.1875, 1.0, 0.5938, 1.0, 0.625, 1.0, 0.625, 1.0, 0.5938, 1.0, 0.1562, 1.0, 0.1875, 1.0, 0.1875, 1.0, 0.1562, 1.0, 0.5625, 1.0, 0.5938, 1.0, 0.5938, 1.0, 0.5625, 1.0, 0.9375, 1.0, 0.9688, 1.0, 0.9688, 1.0, 0.9375, 1.0, 0.125, 1.0, 0.1562, 1.0, 0.1562, 1.0, 0.125, 1.0, 0.5312, 1.0, 0.5625, 1.0, 0.5625, 1.0, 0.5312, 1.0, 0.0, 1.0, 0.03125, 1.0, 0.03125, 1.0, 0.0, 1.0, 0.09375, 1.0, 0.125, 1.0, 0.125, 1.0, 0.09375, 1.0, 0.5, 1.0, 0.5312, 1.0, 0.5312, 1.0, 0.5, 1.0, 0.9062, 1.0, 0.9375, 1.0, 0.9375, 1.0, 0.9062, 1.0, 0.0625, 1.0, 0.09375, 1.0, 0.09375, 1.0, 0.0625, 1.0, 0.4688, 1.0, 0.5, 1.0, 0.5, 1.0, 0.4687, 1.0, 0.875, 1.0, 0.9062, 1.0, 0.9062, 1.0, 0.875, 1.0, 0.03125, 1.0, 0.0625, 1.0, 0.0625, 1.0, 0.03125, 1.0, 0.4375, 1.0, 0.4688, 1.0, 0.4688, 1.0, 0.4375, 1.0, 0.8438, 1.0, 0.875, 1.0, 0.875, 1.0, 0.8438, 1.0, 0.0, 1.0, 0.03125, 1.0, 0.03125, 1.0, 0.0, 1.0, 0.4062, 1.0, 0.4375, 1.0, 0.4375, 1.0, 0.4063, 1.0, 0.8125, 1.0, 0.8438, 1.0, 0.8438, 1.0, 0.8125, 1.0, 0.375, 1.0, 0.4062, 1.0, 0.4062, 1.0, 0.375, 1.0, 0.4062, 1.0, 0.4375, 1.0, 0.4375, 1.0, 0.4062, 1.0, 0.25, 1.0, 0.2812, 1.0, 0.2812, 1.0, 0.25, 1.0, 0.6562, 1.0, 0.6875, 1.0, 0.6875, 1.0, 0.6562, 1.0, 0.2188, 1.0, 0.25, 1.0, 0.25, 1.0, 0.2188, 1.0, 0.625, 1.0, 0.6562, 1.0, 0.6562, 1.0, 0.625, 1.0, 0.1875, 1.0, 0.2188, 1.0, 0.2188, 1.0, 0.1875, 1.0, 0.5938, 1.0, 0.625, 1.0, 0.625, 1.0, 0.5938, 1.0, 0.1562, 1.0, 0.1875, 1.0, 0.1875, 1.0, 0.1562, 1.0, 0.5625, 1.0, 0.5938, 1.0, 0.5938, 1.0, 0.5625, 1.0, 0.9688, 1.0, 1.0, 1.0, 1.0, 1.0, 0.9688, 1.0, 0.125, 1.0, 0.1562, 1.0, 0.1562, 1.0, 0.125, 1.0, 0.5312, 1.0, 0.5625, 1.0, 0.5625, 1.0, 0.5312, 1.0, 0.9375, 1.0, 0.9688, 1.0, 0.9688, 1.0, 0.9375, 1.0, 0.09375, 1.0, 0.125, 1.0, 0.125, 1.0, 0.09375, 1.0, 0.5, 1.0, 0.5312, 1.0, 0.5312, 1.0, 0.5, 1.0, 0.9062, 1.0, 0.9375, 1.0, 0.9375, 1.0, 0.9062, 1.0, 0.0625, 1.0, 0.09375, 1.0, 0.09375, 1.0, 0.0625, 1.0, 0.4688, 1.0, 0.5, 1.0, 0.5, 1.0, 0.4688, 1.0, 0.875, 1.0, 0.9062, 1.0, 0.9062, 1.0, 0.875, 1.0, 0.03125, 1.0, 0.0625, 1.0, 0.0625, 1.0, 0.03125, 1.0, 0.4375, 1.0, 0.4688, 1.0, 0.4688, 1.0, 0.4375, 1.0, 0.8438, 1.0, 0.875, 1.0, 0.875, 1.0, 0.8438, 1.0, 0.0, 1.0, 0.03125, 1.0, 0.03125, 1.0, 0.0, 1.0, 0.4062, 1.0, 0.4375, 1.0, 0.4375, 1.0, 0.4062, 1.0, 0.8125, 1.0, 0.8438, 1.0, 0.8438, 1.0, 0.8125, 1.0, 0.375, 1.0, 0.4062, 1.0, 0.4062, 1.0, 0.375, 1.0, 0.7812, 1.0, 0.8125, 1.0, 0.8125, 1.0, 0.7812, 1.0, 0.3438, 1.0, 0.375, 1.0, 0.375, 1.0, 0.3438, 1.0, 0.75, 1.0, 0.7812, 1.0, 0.7812, 1.0, 0.75, 1.0, 0.3125, 1.0, 0.3438, 1.0, 0.3438, 1.0, 0.3125, 1.0, 0.7188, 1.0, 0.75, 1.0, 0.75, 1.0, 0.7188, 1.0, 0.2812, 1.0, 0.3125, 1.0, 0.3125, 1.0, 0.2812, 1.0, 0.3125, 1.0, 0.3438, 1.0, 0.3438, 1.0, 0.3125, 1.0, 0.8125, 1.0, 0.8438, 1.0, 0.8438, 1.0, 0.8125, 1.0, 0.375, 1.0, 0.4062, 1.0, 0.4062, 1.0, 0.375, 1.0, 0.7812, 1.0, 0.8125, 1.0, 0.8125, 1.0, 0.7812, 1.0, 0.3438, 1.0, 0.375, 1.0, 0.375, 1.0, 0.3438, 1.0, 0.75, 1.0, 0.7812, 1.0, 0.7812, 1.0, 0.75, 1.0, 0.3125, 1.0, 0.3438, 1.0, 0.3438, 1.0, 0.3125, 1.0, 0.7188, 1.0, 0.75, 1.0, 0.75, 1.0, 0.7188, 1.0, 0.2812, 1.0, 0.3125, 1.0, 0.3125, 1.0, 0.2812, 1.0, 0.6875, 1.0, 0.7188, 1.0, 0.7188, 1.0, 0.6875, 1.0, 0.25, 1.0, 0.2812, 1.0, 0.2812, 1.0, 0.25, 1.0, 0.6562, 1.0, 0.6875, 1.0, 0.6875, 1.0, 0.6562, 1.0, 0.2188, 1.0, 0.25, 1.0, 0.25, 1.0, 0.2188, 1.0, 0.625, 1.0, 0.6562, 1.0, 0.6562, 1.0, 0.625, 1.0, 0.1875, 1.0, 0.2188, 1.0, 0.2188, 1.0, 0.1875, 1.0, 0.5938, 1.0, 0.625, 1.0, 0.625, 1.0, 0.5938, 1.0, 0.1562, 1.0, 0.1875, 1.0, 0.1875, 1.0, 0.1562, 1.0, 0.5625, 1.0, 0.5938, 1.0, 0.5938, 1.0, 0.5625, 1.0, 0.9688, 1.0, 1.0, 1.0, 1.0, 1.0, 0.9688, 1.0, 0.125, 1.0, 0.1562, 1.0, 0.1562, 1.0, 0.125, 1.0, 0.5312, 1.0, 0.5625, 1.0, 0.5625, 1.0, 0.5312, 1.0, 0.9375, 1.0, 0.9688, 1.0, 0.9688, 1.0, 0.9375, 1.0, 0.09375, 1.0, 0.125, 1.0, 0.125, 1.0, 0.09375, 1.0, 0.5, 1.0, 0.5312, 1.0, 0.5312, 1.0, 0.5, 1.0, 0.9062, 1.0, 0.9375, 1.0, 0.9375, 1.0, 0.9062, 1.0, 0.0625, 1.0, 0.09375, 1.0, 0.09375, 1.0, 0.0625, 1.0, 0.4688, 1.0, 0.5, 1.0, 0.5, 1.0, 0.4688, 1.0, 0.875, 1.0, 0.9062, 1.0, 0.9062, 1.0, 0.875, 1.0, 0.03125, 1.0, 0.0625, 1.0, 0.0625, 1.0, 0.03125, 1.0, 0.4375, 1.0, 0.4688, 1.0, 0.4688, 1.0, 0.4375, 1.0, 0.8438, 1.0, 0.875, 1.0, 0.875, 1.0, 0.8438, 1.0, 0.0, 1.0, 0.03125, 1.0, 0.03125, 1.0, 0.0, 1.0, 0.2188, 1.0, 0.25, 1.0, 0.25, 1.0, 0.2188, 1.0, 0.7188, 1.0, 0.75, 1.0, 0.75, 1.0, 0.7188, 1.0, 0.2812, 1.0, 0.3125, 1.0, 0.3125, 1.0, 0.2812, 1.0, 0.6875, 1.0, 0.7188, 1.0, 0.7188, 1.0, 0.6875, 1.0, 0.25, 1.0, 0.2812, 1.0, 0.2812, 1.0, 0.25, 1.0, 0.6562, 1.0, 0.6875, 1.0, 0.6875, 1.0, 0.6562, 1.0, 0.2188, 1.0, 0.25, 1.0, 0.25, 1.0, 0.2188, 1.0, 0.625, 1.0, 0.6562, 1.0, 0.6562, 1.0, 0.625, 1.0, 0.1875, 1.0, 0.2188, 1.0, 0.2188, 1.0, 0.1875, 1.0, 0.5938, 1.0, 0.625, 1.0, 0.625, 1.0, 0.5938, 1.0, 0.1562, 1.0, 0.1875, 1.0, 0.1875, 1.0, 0.1562, 1.0, 0.5625, 1.0, 0.5938, 1.0, 0.5938, 1.0, 0.5625, 1.0, 0.9688, 1.0, 1.0, 1.0, 1.0, 1.0, 0.9688, 1.0, 0.125, 1.0, 0.1562, 1.0, 0.1562, 1.0, 0.125, 1.0, 0.5312, 1.0, 0.5625, 1.0, 0.5625, 1.0, 0.5312, 1.0, 0.9375, 1.0, 0.9688, 1.0, 0.9688, 1.0, 0.9375, 1.0, 0.09375, 1.0, 0.125, 1.0, 0.125, 1.0, 0.09375, 1.0, 0.5, 1.0, 0.5312, 1.0, 0.5312, 1.0, 0.5, 1.0, 0.9062, 1.0, 0.9375, 1.0, 0.9375, 1.0, 0.9062, 1.0, 0.0625, 1.0, 0.09375, 1.0, 0.09375, 1.0, 0.0625, 1.0, 0.4688, 1.0, 0.5, 1.0, 0.5, 1.0, 0.4688, 1.0, 0.875, 1.0, 0.9062, 1.0, 0.9062, 1.0, 0.875, 1.0, 0.03125, 1.0, 0.0625, 1.0, 0.0625, 1.0, 0.03125, 1.0, 0.4375, 1.0, 0.4688, 1.0, 0.4688, 1.0, 0.4375, 1.0, 0.8438, 1.0, 0.875, 1.0, 0.875, 1.0, 0.8438, 1.0, 0.0, 1.0, 0.03125, 1.0, 0.03125, 1.0, 0.0, 1.0, 0.4062, 1.0, 0.4375, 1.0, 0.4375, 1.0, 0.4062, 1.0, 0.8125, 1.0, 0.8438, 1.0, 0.8438, 1.0, 0.8125, 1.0, 0.375, 1.0, 0.4062, 1.0, 0.4062, 1.0, 0.375, 1.0, 0.7812, 1.0, 0.8125, 1.0, 0.8125, 1.0, 0.7812, 1.0, 0.3438, 1.0, 0.375, 1.0, 0.375, 1.0, 0.3438, 1.0, 0.75, 1.0, 0.7812, 1.0, 0.7812, 1.0, 0.75, 1.0, 0.9688, 1.0, 1.0, 1.0, 1.0, 1.0, 0.9688, 1.0, 0.625, 1.0, 0.6562, 1.0, 0.6562, 1.0, 0.625, 1.0, 0.1875, 1.0, 0.2188, 1.0, 0.2188, 1.0, 0.1875, 1.0, 0.5938, 1.0, 0.625, 1.0, 0.625, 1.0, 0.5938, 1.0, 0.1562, 1.0, 0.1875, 1.0, 0.1875, 1.0, 0.1562, 1.0, 0.5625, 1.0, 0.5938, 1.0, 0.5938, 1.0, 0.5625, 1.0, 0.9688, 1.0, 1.0, 1.0, 1.0, 1.0, 0.9688, 1.0, 0.125, 1.0, 0.1562, 1.0, 0.1562, 1.0, 0.125, 1.0, 0.5312, 1.0, 0.5625, 1.0, 0.5625, 1.0, 0.5312, 1.0, 0.9375, 1.0, 0.9688, 1.0, 0.9688, 1.0, 0.9375, 1.0, 0.09375, 1.0, 0.125, 1.0, 0.125, 1.0, 0.09375, 1.0, 0.5, 1.0, 0.5312, 1.0, 0.5312, 1.0, 0.5, 1.0, 0.9062, 1.0, 0.9375, 1.0, 0.9375, 1.0, 0.9062, 1.0, 0.0625, 1.0, 0.09375, 1.0, 0.09375, 1.0, 0.0625, 1.0, 0.4688, 1.0, 0.5, 1.0, 0.5, 1.0, 0.4688, 1.0, 0.875, 1.0, 0.9062, 1.0, 0.9062, 1.0, 0.875, 1.0, 0.03125, 1.0, 0.0625, 1.0, 0.0625, 1.0, 0.03125, 1.0, 0.4375, 1.0, 0.4688, 1.0, 0.4688, 1.0, 0.4375, 1.0, 0.8438, 1.0, 0.875, 1.0, 0.875, 1.0, 0.8438, 1.0, 0.0, 1.0, 0.03125, 1.0, 0.03125, 1.0, 0.0, 1.0, 0.4062, 1.0, 0.4375, 1.0, 0.4375, 1.0, 0.4062, 1.0, 0.8125, 1.0, 0.8438, 1.0, 0.8438, 1.0, 0.8125, 1.0, 0.375, 1.0, 0.4062, 1.0, 0.4062, 1.0, 0.375, 1.0, 0.7812, 1.0, 0.8125, 1.0, 0.8125, 1.0, 0.7812, 1.0, 0.3438, 1.0, 0.375, 1.0, 0.375, 1.0, 0.3438, 1.0, 0.75, 1.0, 0.7812, 1.0, 0.7812, 1.0, 0.75, 1.0, 0.3125, 1.0, 0.3438, 1.0, 0.3438, 1.0, 0.3125, 1.0, 0.7188, 1.0, 0.75, 1.0, 0.75, 1.0, 0.7188, 1.0, 0.2812, 1.0, 0.3125, 1.0, 0.3125, 1.0, 0.2812, 1.0, 0.6875, 1.0, 0.7188, 1.0, 0.7188, 1.0, 0.6875, 1.0, 0.25, 1.0, 0.2812, 1.0, 0.2812, 1.0, 0.25, 1.0, 0.6562, 1.0, 0.6875, 1.0, 0.6875, 1.0, 0.6562, 1.0, 0.875, 1.0, 0.9062, 1.0, 0.9062, 1.0, 0.875, 1.0, 0.125, 1.0, 0.1562, 1.0, 0.1562, 1.0, 0.125, 1.0, 0.5312, 1.0, 0.5625, 1.0, 0.5625, 1.0, 0.5312, 1.0, 0.9375, 1.0, 0.9688, 1.0, 0.9688, 1.0, 0.9375, 1.0, 0.09375, 1.0, 0.125, 1.0, 0.125, 1.0, 0.09375, 1.0, 0.5, 1.0, 0.5312, 1.0, 0.5312, 1.0, 0.5, 1.0, 0.9062, 1.0, 0.9375, 1.0, 0.9375, 1.0, 0.9062, 1.0, 0.0625, 1.0, 0.09375, 1.0, 0.09375, 1.0, 0.0625, 1.0, 0.4688, 1.0, 0.5, 1.0, 0.5, 1.0, 0.4688, 1.0, 0.875, 1.0, 0.9062, 1.0, 0.9062, 1.0, 0.875, 1.0, 0.03125, 1.0, 0.0625, 1.0, 0.0625, 1.0, 0.03125, 1.0, 0.4375, 1.0, 0.4688, 1.0, 0.4688, 1.0, 0.4375, 1.0, 0.8438, 1.0, 0.875, 1.0, 0.875, 1.0, 0.8438, 1.0, 0.0, 1.0, 0.03125, 1.0, 0.03125, 1.0, 0.0, 1.0, 0.4062, 1.0, 0.4375, 1.0, 0.4375, 1.0, 0.4062, 1.0, 0.8125, 1.0, 0.8438, 1.0, 0.8438, 1.0, 0.8125, 1.0, 0.375, 1.0, 0.4062, 1.0, 0.4062, 1.0, 0.375, 1.0, 0.7812, 1.0, 0.8125, 1.0, 0.8125, 1.0, 0.7812, 1.0, 0.3438, 1.0, 0.375, 1.0, 0.375, 1.0, 0.3438, 1.0, 0.75, 1.0, 0.7812, 1.0, 0.7812, 1.0, 0.75, 1.0, 0.3125, 1.0, 0.3438, 1.0, 0.3438, 1.0, 0.3125, 1.0, 0.7188, 1.0, 0.75, 1.0, 0.75, 1.0, 0.7188, 1.0, 0.2812, 1.0, 0.3125, 1.0, 0.3125, 1.0, 0.2812, 1.0, 0.6875, 1.0, 0.7188, 1.0, 0.7188, 1.0, 0.6875, 1.0, 0.25, 1.0, 0.2812, 1.0, 0.2812, 1.0, 0.25, 1.0, 0.6562, 1.0, 0.6875, 1.0, 0.6875, 1.0, 0.6562, 1.0, 0.2188, 1.0, 0.25, 1.0, 0.25, 1.0, 0.2188, 1.0, 0.625, 1.0, 0.6562, 1.0, 0.6562, 1.0, 0.625, 1.0, 0.1875, 1.0, 0.2188, 1.0, 0.2188, 1.0, 0.1875, 1.0, 0.5938, 1.0, 0.625, 1.0, 0.625, 1.0, 0.5938, 1.0, 0.1562, 1.0, 0.1875, 1.0, 0.1875, 1.0, 0.1562, 1.0, 0.5625, 1.0, 0.5938, 1.0, 0.5938, 1.0, 0.5625, 1.0, 0.7812, 1.0, 0.8125, 1.0, 0.8125, 1.0, 0.7812, 1.0, 0.03125, 1.0, 0.0625, 1.0, 0.0625, 1.0, 0.03125, 1.0, 0.4375, 1.0, 0.4688, 1.0, 0.4688, 1.0, 0.4375, 1.0, 0.8438, 1.0, 0.875, 1.0, 0.875, 1.0, 0.8438, 1.0, 0.0, 1.0, 0.03125, 1.0, 0.03125, 1.0, 0.0, 1.0, 0.4062, 1.0, 0.4375, 1.0, 0.4375, 1.0, 0.4062, 1.0, 0.8125, 1.0, 0.8438, 1.0, 0.8438, 1.0, 0.8125, 1.0, 0.375, 1.0, 0.4062, 1.0, 0.4062, 1.0, 0.375, 1.0, 0.7812, 1.0, 0.8125, 1.0, 0.8125, 1.0, 0.7812, 1.0, 0.3438, 1.0, 0.375, 1.0, 0.375, 1.0, 0.3438, 1.0, 0.75, 1.0, 0.7812, 1.0, 0.7812, 1.0, 0.75, 1.0, 0.3125, 1.0, 0.3438, 1.0, 0.3438, 1.0, 0.3125, 1.0, 0.7188, 1.0, 0.75, 1.0, 0.75, 1.0, 0.7188, 1.0, 0.2812, 1.0, 0.3125, 1.0, 0.3125, 1.0, 0.2812, 1.0, 0.6875, 1.0, 0.7188, 1.0, 0.7188, 1.0, 0.6875, 1.0, 0.25, 1.0, 0.2812, 1.0, 0.2812, 1.0, 0.25, 1.0, 0.6562, 1.0, 0.6875, 1.0, 0.6875, 1.0, 0.6562, 1.0, 0.2188, 1.0, 0.25, 1.0, 0.25, 1.0, 0.2188, 1.0, 0.625, 1.0, 0.6562, 1.0, 0.6562, 1.0, 0.625, 1.0, 0.1875, 1.0, 0.2188, 1.0, 0.2188, 1.0, 0.1875, 1.0, 0.5938, 1.0, 0.625, 1.0, 0.625, 1.0, 0.5938, 1.0, 0.1562, 1.0, 0.1875, 1.0, 0.1875, 1.0, 0.1562, 1.0, 0.5625, 1.0, 0.5938, 1.0, 0.5938, 1.0, 0.5625, 1.0, 0.9688, 1.0, 1.0, 1.0, 1.0, 1.0, 0.9688, 1.0, 0.125, 1.0, 0.1562, 1.0, 0.1562, 1.0, 0.125, 1.0, 0.5312, 1.0, 0.5625, 1.0, 0.5625, 1.0, 0.5312, 1.0, 0.9375, 1.0, 0.9688, 1.0, 0.9688, 1.0, 0.9375, 1.0, 0.09375, 1.0, 0.125, 1.0, 0.125, 1.0, 0.09375, 1.0, 0.5, 1.0, 0.5312, 1.0, 0.5312, 1.0, 0.5, 1.0, 0.9062, 1.0, 0.9375, 1.0, 0.9375, 1.0, 0.9062, 1.0, 0.0625, 1.0, 0.09375, 1.0, 0.09375, 1.0, 0.0625, 1.0, 0.4688, 1.0, 0.5, 1.0, 0.5, 1.0, 0.4688, 1.0, 0.6875, 1.0, 0.7188, 1.0, 0.7188, 1.0, 0.6875, 1.0, 0.3438, 1.0, 0.375, 1.0, 0.375, 1.0, 0.3438, 1.0, 0.75, 1.0, 0.7812, 1.0, 0.7812, 1.0, 0.75, 1.0, 0.3125, 1.0, 0.3438, 1.0, 0.3438, 1.0, 0.3125, 1.0, 0.7188, 1.0, 0.75, 1.0, 0.75, 1.0, 0.7188, 1.0, 0.2812, 1.0, 0.3125, 1.0, 0.3125, 1.0, 0.2812, 1.0, 0.6875, 1.0, 0.7188, 1.0, 0.7188, 1.0, 0.6875, 1.0, 0.25, 1.0, 0.2812, 1.0, 0.2812, 1.0, 0.25, 1.0, 0.6562, 1.0, 0.6875, 1.0, 0.6875, 1.0, 0.6562, 1.0, 0.2188, 1.0, 0.25, 1.0, 0.25, 1.0, 0.2188, 1.0, 0.625, 1.0, 0.6562, 1.0, 0.6562, 1.0, 0.625, 1.0, 0.1875, 1.0, 0.2188, 1.0, 0.2188, 1.0, 0.1875, 1.0, 0.5938, 1.0, 0.625, 1.0, 0.625, 1.0, 0.5938, 1.0, 0.1562, 1.0, 0.1875, 1.0, 0.1875, 1.0, 0.1562, 1.0, 0.5625, 1.0, 0.5938, 1.0, 0.5938, 1.0, 0.5625, 1.0, 0.9688, 1.0, 1.0, 1.0, 1.0, 1.0, 0.9688, 1.0, 0.125, 1.0, 0.1562, 1.0, 0.1562, 1.0, 0.125, 1.0, 0.5312, 1.0, 0.5625, 1.0, 0.5625, 1.0, 0.5312, 1.0, 0.9375, 1.0, 0.9688, 1.0, 0.9688, 1.0, 0.9375, 1.0, 0.09375, 1.0, 0.125, 1.0, 0.125, 1.0, 0.09375, 1.0, 0.5, 1.0, 0.5312, 1.0, 0.5312, 1.0, 0.5, 1.0, 0.9062, 1.0, 0.9375, 1.0, 0.9375, 1.0, 0.9062, 1.0, 0.0625, 1.0, 0.09375, 1.0, 0.09375, 1.0, 0.0625, 1.0, 0.4688, 1.0, 0.5, 1.0, 0.5, 1.0, 0.4688, 1.0, 0.875, 1.0, 0.9062, 1.0, 0.9062, 1.0, 0.875, 1.0, 0.03125, 1.0, 0.0625, 1.0, 0.0625, 1.0, 0.03125, 1.0, 0.4375, 1.0, 0.4688, 1.0, 0.4688, 1.0, 0.4375, 1.0, 0.8438, 1.0, 0.875, 1.0, 0.875, 1.0, 0.8438, 1.0, 0.0, 1.0, 0.03125, 1.0, 0.03125, 1.0, 0.0, 1.0, 0.4062, 1.0, 0.4375, 1.0, 0.4375, 1.0, 0.4062, 1.0, 0.8125, 1.0, 0.8438, 1.0, 0.8438, 1.0, 0.8125, 1.0, 0.375, 1.0, 0.4062, 1.0, 0.4062, 1.0, 0.375, 1.0, 0.5938, 1.0, 0.625, 1.0, 0.5938, 1.0, 0.25, 1.0, 0.2812, 1.0, 0.2812, 1.0, 0.25, 1.0, 0.6562, 1.0, 0.6875, 1.0, 0.6875, 1.0, 0.6562, 1.0, 0.2188, 1.0, 0.25, 1.0, 0.25, 1.0, 0.2188, 1.0, 0.625, 1.0, 0.6562, 1.0, 0.6562, 1.0, 0.625, 1.0, 0.1875, 1.0, 0.2188, 1.0, 0.2188, 1.0, 0.1875, 1.0, 0.5938, 1.0, 0.625, 1.0, 0.625, 1.0, 0.5938, 1.0, 0.1562, 1.0, 0.1875, 1.0, 0.1875, 1.0, 0.1562, 1.0, 0.5625, 1.0, 0.5938, 1.0, 0.5938, 1.0, 0.5625, 1.0, 0.9688, 1.0, 1.0, 1.0, 1.0, 1.0, 0.9688, 1.0, 0.125, 1.0, 0.1562, 1.0, 0.1562, 1.0, 0.125, 1.0, 0.5312, 1.0, 0.5625, 1.0, 0.5625, 1.0, 0.5312, 1.0, 0.9375, 1.0, 0.9688, 1.0, 0.9688, 1.0, 0.9375, 1.0, 0.09375, 1.0, 0.125, 1.0, 0.125, 1.0, 0.09375, 1.0, 0.5, 1.0, 0.5312, 1.0, 0.5312, 1.0, 0.5, 1.0, 0.9062, 1.0, 0.9375, 1.0, 0.9375, 1.0, 0.9062, 1.0, 0.0625, 1.0, 0.09375, 1.0, 0.09375, 1.0, 0.0625, 1.0, 0.4688, 1.0, 0.5, 1.0, 0.5, 1.0, 0.4688, 1.0, 0.875, 1.0, 0.9062, 1.0, 0.9062, 1.0, 0.875, 1.0, 0.03125, 1.0, 0.0625, 1.0, 0.0625, 1.0, 0.03125, 1.0, 0.4375, 1.0, 0.4688, 1.0, 0.4688, 1.0, 0.4375, 1.0, 0.8438, 1.0, 0.875, 1.0, 0.875, 1.0, 0.8438, 1.0, 0.0, 1.0, 0.03125, 1.0, 0.03125, 1.0, 0.0, 1.0, 0.4062, 1.0, 0.4375, 1.0, 0.4375, 1.0, 0.4062, 1.0, 0.8125, 1.0, 0.8438, 1.0, 0.8438, 1.0, 0.8125, 1.0, 0.375, 1.0, 0.4062, 1.0, 0.4062, 1.0, 0.375, 1.0, 0.7812, 1.0, 0.8125, 1.0, 0.8125, 1.0, 0.7812, 1.0, 0.3438, 1.0, 0.375, 1.0, 0.375, 1.0, 0.3438, 1.0, 0.75, 1.0, 0.7812, 1.0, 0.7812, 1.0, 0.75, 1.0, 0.3125, 1.0, 0.3438, 1.0, 0.3438, 1.0, 0.3125, 1.0, 0.7188, 1.0, 0.75, 1.0, 0.75, 1.0, 0.7188, 1.0, 0.2812, 1.0, 0.3125, 1.0, 0.3125, 1.0, 0.2812, 1.0, 0.1562, 1.0, 0.1875, 1.0, 0.1562, 1.0, 0.5625, 1.0, 0.5938, 1.0, 0.5625, 1.0, 0.9688, 1.0, 1.0, 1.0, 0.9688, 1.0, 0.125, 1.0, 0.1562, 1.0, 0.125, 1.0, 0.5312, 1.0, 0.5625, 1.0, 0.5312, 1.0, 0.9375, 1.0, 0.9688, 1.0, 0.9375, 1.0, 0.09375, 1.0, 0.125, 1.0, 0.09375, 1.0, 0.5, 1.0, 0.5312, 1.0, 0.5, 1.0, 0.9062, 1.0, 0.9375, 1.0, 0.9062, 1.0, 0.0625, 1.0, 0.09375, 1.0, 0.0625, 1.0, 0.4688, 1.0, 0.5, 1.0, 0.4688, 1.0, 0.875, 1.0, 0.9062, 1.0, 0.875, 1.0, 0.03125, 1.0, 0.0625, 1.0, 0.03125, 1.0, 0.4375, 1.0, 0.4688, 1.0, 0.4375, 1.0, 0.8438, 1.0, 0.875, 1.0, 0.8438, 1.0, 0.0, 1.0, 0.03125, 1.0, 0.0, 1.0, 0.4062, 1.0, 0.4375, 1.0, 0.4062, 1.0, 0.8125, 1.0, 0.8438, 1.0, 0.8125, 1.0, 0.375, 1.0, 0.4062, 1.0, 0.375, 1.0, 0.7812, 1.0, 0.8125, 1.0, 0.7812, 1.0, 0.3438, 1.0, 0.375, 1.0, 0.3438, 1.0, 0.75, 1.0, 0.7812, 1.0, 0.75, 1.0, 0.3125, 1.0, 0.3438, 1.0, 0.3125, 1.0, 0.7188, 1.0, 0.75, 1.0, 0.7188, 1.0, 0.2812, 1.0, 0.3125, 1.0, 0.2812, 1.0, 0.6875, 1.0, 0.7188, 1.0, 0.6875, 1.0, 0.25, 1.0, 0.2812, 1.0, 0.25, 1.0, 0.6562, 1.0, 0.6875, 1.0, 0.6562, 1.0, 0.2188, 1.0, 0.25, 1.0, 0.2188, 1.0, 0.625, 1.0, 0.6562, 1.0, 0.625, 1.0, 0.1875, 1.0, 0.2188, 1.0, 0.1875, 1.0, 0.2812, 1.0, 0.3125, 1.0, 0.3125, 1.0, 0.2812, 1.0, 0.7188, 1.0, 0.75, 1.0, 0.75, 1.0, 0.7188, 1.0, 0.3125, 1.0, 0.3438, 1.0, 0.3438, 1.0, 0.3125, 1.0, 0.75, 1.0, 0.7812, 1.0, 0.7812, 1.0, 0.75, 1.0, 0.3438, 1.0, 0.375, 1.0, 0.375, 1.0, 0.3438, 1.0, 0.7812, 1.0, 0.8125, 1.0, 0.8125, 1.0, 0.7812, 1.0, 0.375, 1.0, 0.4062, 1.0, 0.4062, 1.0, 0.375, 1.0, 0.8125, 1.0, 0.8438, 1.0, 0.8438, 1.0, 0.8125, 1.0, 0.4062, 1.0, 0.4375, 1.0, 0.4375, 1.0, 0.4062, 1.0, 0.0, 1.0, 0.03125, 1.0, 0.03125, 1.0, 0.0, 1.0, 0.8438, 1.0, 0.875, 1.0, 0.875, 1.0, 0.8438, 1.0, 0.4375, 1.0, 0.4688, 1.0, 0.4688, 1.0, 0.4375, 1.0, 0.03125, 1.0, 0.0625, 1.0, 0.0625, 1.0, 0.03125, 1.0, 0.875, 1.0, 0.9062, 1.0, 0.9062, 1.0, 0.875, 1.0, 0.4688, 1.0, 0.5, 1.0, 0.5, 1.0, 0.4688, 1.0, 0.0625, 1.0, 0.09375, 1.0, 0.09375, 1.0, 0.0625, 1.0, 0.9062, 1.0, 0.9375, 1.0, 0.9375, 1.0, 0.9062, 1.0, 0.5, 1.0, 0.5312, 1.0, 0.5312, 1.0, 0.5, 1.0, 0.09375, 1.0, 0.125, 1.0, 0.125, 1.0, 0.09375, 1.0, 0.9375, 1.0, 0.9688, 1.0, 0.9688, 1.0, 0.9375, 1.0, 0.5312, 1.0, 0.5625, 1.0, 0.5625, 1.0, 0.5312, 1.0, 0.125, 1.0, 0.1562, 1.0, 0.1562, 1.0, 0.125, 1.0, 0.9688, 1.0, 1.0, 1.0, 1.0, 1.0, 0.9688, 1.0, 0.5625, 1.0, 0.5938, 1.0, 0.5938, 1.0, 0.5625, 1.0, 0.1562, 1.0, 0.1875, 1.0, 0.1875, 1.0, 0.1562, 1.0, 0.5938, 1.0, 0.625, 1.0, 0.625, 1.0, 0.5938, 1.0, 0.1875, 1.0, 0.2188, 1.0, 0.2188, 1.0, 0.1875, 1.0, 0.625, 1.0, 0.6562, 1.0, 0.6562, 1.0, 0.625, 1.0, 0.2188, 1.0, 0.25, 1.0, 0.25, 1.0, 0.2188, 1.0, 0.6562, 1.0, 0.6875, 1.0, 0.6875, 1.0, 0.6562, 1.0, 0.25, 1.0, 0.2812, 1.0, 0.2812, 1.0, 0.25, 1.0, 0.6875, 1.0, 0.7188, 1.0, 0.7188, 1.0, 0.6875, 1.0, 0.9687, 1.0, 1.0, 1.0, 1.0, 1.0, 0.9688, 1.0, 0.9375, 1.0, 0.9688, 1.0, 0.9688, 1.0, 0.9375, 1.0, 0.9062, 1.0, 0.9375, 1.0, 0.9375, 1.0, 0.9062, 1.0, 0.875, 1.0, 0.9062, 1.0, 0.9062, 1.0, 0.875, 1.0, 0.8438, 1.0, 0.875, 1.0, 0.875, 1.0, 0.8438, 1.0, 0.8125, 1.0, 0.8438, 1.0, 0.8438, 1.0, 0.8125, 1.0, 0.7812, 1.0, 0.8125, 1.0, 0.8125, 1.0, 0.7812, 1.0, 0.75, 1.0, 0.7812, 1.0, 0.7812, 1.0, 0.75, 1.0, 0.7188, 1.0, 0.75, 1.0, 0.75, 1.0, 0.7188, 1.0, 0.6875, 1.0, 0.7188, 1.0, 0.7188, 1.0, 0.6875, 1.0, 0.6562, 1.0, 0.6875, 1.0, 0.6875, 1.0, 0.6562, 1.0, 0.625, 1.0, 0.6562, 1.0, 0.6562, 1.0, 0.625, 1.0, 0.5938, 1.0, 0.625, 1.0, 0.625, 1.0, 0.5938, 1.0, 0.5625, 1.0, 0.5938, 1.0, 0.5938, 1.0, 0.5625, 1.0, 0.5312, 1.0, 0.5625, 1.0, 0.5625, 1.0, 0.5312, 1.0, 0.5, 1.0, 0.5312, 1.0, 0.5312, 1.0, 0.5, 1.0, 0.4687, 1.0, 0.5, 1.0, 0.5, 1.0, 0.4688, 1.0, 0.4375, 1.0, 0.4688, 1.0, 0.4688, 1.0, 0.4375, 1.0, 0.4063, 1.0, 0.4375, 1.0, 0.4375, 1.0, 0.4062, 1.0, 0.375, 1.0, 0.4062, 1.0, 0.4062, 1.0, 0.375, 1.0, 0.3437, 1.0, 0.375, 1.0, 0.375, 1.0, 0.3438, 1.0, 0.3125, 1.0, 0.3438, 1.0, 0.3438, 1.0, 0.3125, 1.0, 0.2812, 1.0, 0.3125, 1.0, 0.3125, 1.0, 0.2812, 1.0, 0.25, 1.0, 0.2812, 1.0, 0.2812, 1.0, 0.25, 1.0, 0.2187, 1.0, 0.25, 1.0, 0.25, 1.0, 0.2188, 1.0, 0.1875, 1.0, 0.2188, 1.0, 0.2188, 1.0, 0.1875, 1.0, 0.1562, 1.0, 0.1875, 1.0, 0.1875, 1.0, 0.1562, 1.0, 0.125, 1.0, 0.1562, 1.0, 0.1562, 1.0, 0.125, 1.0, 0.09375, 1.0, 0.125, 1.0, 0.125, 1.0, 0.09375, 1.0, 0.0625, 1.0, 0.09375, 1.0, 0.09375, 1.0, 0.0625, 1.0, 0.03125, 1.0, 0.0625, 1.0, 0.0625, 1.0, 0.03125, 1.0, 0.0, 1.0, 0.03125, 1.0, 0.03125, 1.0, 0.0, 1.0, 0.9688, 1.0, 1.0, 1.0, 1.0, 1.0, 0.9688, 1.0])
me_cylinder_004.update()
me_cube_001 = bpy.data.meshes.new('Cube.001')
me_cube_001.from_pydata([(0.5116, 0.0, 1.0), (0.4978, -0.5028, 0.9349), (0.5116, -0.4377, 1.0), (0.5047, -0.4941, 0.9674), (0.5097, -0.4703, 0.9913), (0.9404, 0.0, 0.8107), (0.9779, 0.0, 0.7232), (0.9673, 0.0, 0.7894), (0.9809, 0.0, 0.7574), (0.8951, -0.5028, 0.686), (0.8564, -0.5028, 0.7767), (0.8983, -0.5028, 0.7214), (0.8841, -0.5028, 0.7546), (0.9778, -0.4377, 0.723), (0.9402, -0.4377, 0.8108), (0.9809, -0.4377, 0.7573), (0.9671, -0.4377, 0.7894), (0.9363, -0.4941, 0.704), (0.8978, -0.4941, 0.794), (0.9394, -0.4941, 0.7391), (0.9254, -0.4941, 0.772), (0.9666, -0.4703, 0.7177), (0.9286, -0.4703, 0.8064), (0.9697, -0.4703, 0.7523), (0.9558, -0.4703, 0.7848), (0.7184, 0.0, 0.006144), (0.709, 0.0, 0.0), (-0.2074, -0.5028, 0.4706), (0.5852, -0.5028, 0.4706), (0.6726, -0.5028, 0.006233), (0.6707, -0.4964, 0.0), (0.709, -0.4377, 0.0), (0.7184, -0.4377, 0.006149), (0.6886, -0.4903, 0.0), (0.6955, -0.4941, 0.006209), (0.7028, -0.4703, 0.0), (0.7123, -0.4703, 0.006172), (-0.2442, 0.0, 1.0), (-0.2511, -0.5028, 0.9349), (-0.2477, -0.4941, 0.9674), (-0.2451, -0.4703, 0.9913), (-0.2442, -0.4377, 1.0), (-0.1637, -0.5028, 0.006236), (-0.1646, -0.4964, 0.0), (-0.1455, -0.4377, 0.0), (-0.1455, 0.0, 0.0), (-0.1557, -0.4882, 0.0), (-0.1486, -0.4703, 0.0)], [], [(25, 6, 13, 32), (1, 10, 18, 3), (9, 28, 29), (36, 21, 17, 34), (32, 13, 21, 36), (9, 11, 28), (3, 18, 22, 4), (38, 1, 3, 39), (39, 3, 4, 40), (40, 4, 2, 41), (4, 22, 14, 2), (11, 12, 28), (34, 17, 9, 29), (9, 17, 19, 11), (11, 19, 20, 12), (12, 20, 18, 10), (17, 21, 23, 19), (19, 23, 24, 20), (20, 24, 22, 18), (21, 13, 15, 23), (23, 15, 16, 24), (24, 16, 14, 22), (5, 14, 16, 7), (7, 16, 15, 8), (8, 15, 13, 6), (34, 29, 30, 33), (12, 10, 28), (36, 34, 33, 35), (32, 36, 35, 31), (25, 32, 31, 26), (10, 1, 28), (38, 27, 28, 1), (27, 42, 29, 28), (0, 37, 41, 2), (31, 44, 45, 26), (29, 42, 43, 30), (30, 43, 46, 33), (35, 47, 44, 31), (33, 46, 47, 35)])
_uv = me_cube_001.uv_layers.new(name='UVMap')
_uv.uv.foreach_set('vector', [0.5007, 0.625, 0.5862, 0.625, 0.5861, 0.7338, 0.5007, 0.7338, 0.6165, 0.8116, 0.5937, 0.7659, 0.5956, 0.7617, 0.6207, 0.8113, 0.5822, 0.7582, 0.5625, 0.7854, 0.5086, 0.7593, 0.5014, 0.7419, 0.5852, 0.7419, 0.5841, 0.7541, 0.5047, 0.7547, 0.5007, 0.7338, 0.5861, 0.7338, 0.5852, 0.7419, 0.5014, 0.7419, 0.5822, 0.7582, 0.5865, 0.7592, 0.5625, 0.7854, 0.6207, 0.8113, 0.5956, 0.7617, 0.5978, 0.7585, 0.6249, 0.8108, 0.6167, 0.9058, 0.6165, 0.8116, 0.6207, 0.8113, 0.6208, 0.9057, 0.6208, 0.9057, 0.6207, 0.8113, 0.625, 0.8113, 0.625, 0.9056, 0.7806, 0.75, 0.6863, 0.75, 0.6861, 0.7338, 0.7805, 0.7338, 0.6857, 0.75, 0.6063, 0.75, 0.6048, 0.7338, 0.6861, 0.7338, 0.5865, 0.7592, 0.5908, 0.7621, 0.5625, 0.7854, 0.5047, 0.7547, 0.5841, 0.7541, 0.5822, 0.7582, 0.5086, 0.7593, 0.5822, 0.7582, 0.5841, 0.7541, 0.5884, 0.7551, 0.5865, 0.7592, 0.5865, 0.7592, 0.5884, 0.7551, 0.5926, 0.7579, 0.5908, 0.7621, 0.5908, 0.7621, 0.5926, 0.7579, 0.5956, 0.7617, 0.5937, 0.7659, 0.5841, 0.7541, 0.5852, 0.7419, 0.5892, 0.7441, 0.5882, 0.7563, 0.5882, 0.7563, 0.5892, 0.7441, 0.592, 0.7488, 0.5916, 0.754, 0.5916, 0.754, 0.5926, 0.7527, 0.5978, 0.7585, 0.5956, 0.7617, 0.5852, 0.7419, 0.5861, 0.7338, 0.5899, 0.7344, 0.5889, 0.7425, 0.5889, 0.7425, 0.5899, 0.7344, 0.5932, 0.7361, 0.5925, 0.7419, 0.5949, 0.75, 0.5939, 0.7384, 0.6048, 0.7338, 0.6063, 0.75, 0.6048, 0.625, 0.6048, 0.7338, 0.599, 0.7338, 0.599, 0.625, 0.599, 0.625, 0.599, 0.7338, 0.5899, 0.7338, 0.5899, 0.625, 0.5899, 0.625, 0.5899, 0.7338, 0.5861, 0.7338, 0.5862, 0.625, 0.5, 0.7533, 0.5073, 0.7588, 0.5021, 0.7573, 0.4982, 0.7534, 0.5908, 0.7621, 0.5937, 0.7659, 0.5625, 0.7854, 0.5, 0.7396, 0.5, 0.74, 0.5, 0.7367, 0.5, 0.7364, 0.5007, 0.7338, 0.5014, 0.7419, 0.5, 0.7364, 0.5, 0.7308, 0.5007, 0.625, 0.5007, 0.7338, 0.5, 0.7308, 0.5, 0.6229, 0.5937, 0.7659, 0.6165, 0.8116, 0.5625, 0.7854, 0.6167, 0.9058, 0.5627, 0.8927, 0.5625, 0.7854, 0.6165, 0.8116, 0.5627, 0.8927, 0.5087, 0.8797, 0.5086, 0.7593, 0.5625, 0.7854, 0.6861, 0.625, 0.7805, 0.625, 0.7805, 0.7338, 0.6861, 0.7338, 0.5, 0.7308, 0.5, 0.3735, 0.5, 0.3739, 0.5, 0.6229, 0.5086, 0.7593, 0.5087, 0.8797, 0.5021, 0.8787, 0.5021, 0.7573, 0.5021, 0.7573, 0.5021, 0.8787, 0.4954, 0.8767, 0.4982, 0.7534, 0.5, 0.7364, 0.5, 0.3723, 0.5, 0.3735, 0.5, 0.7308, 0.5, 0.7367, 0.5, 0.3697, 0.5, 0.3723, 0.5, 0.7364])
me_cube_001.update()
me_cube_004 = bpy.data.meshes.new('Cube.004')
me_cube_004.from_pydata([(0.5116, -0.4377, 1.0), (0.9402, -0.4377, 0.8108), (0.5116, 0.4377, 1.0), (0.9402, 0.4377, 0.8108), (0.5628, -0.409, 0.9786), (0.5376, -0.3771, 0.9898), (0.545, -0.3997, 0.9865), (0.9151, -0.3771, 0.8232), (0.8899, -0.409, 0.8343), (0.9077, -0.3997, 0.8265), (0.5376, 0.3771, 0.9898), (0.5628, 0.409, 0.9786), (0.545, 0.3997, 0.9865), (0.8899, 0.409, 0.8343), (0.9151, 0.3771, 0.8232), (0.9077, 0.3997, 0.8265), (0.5354, -0.3554, 0.9577), (0.5606, -0.3874, 0.9465), (0.5428, -0.378, 0.9544), (0.8677, -0.3874, 0.8111), (0.8929, -0.3554, 0.7999), (0.8855, -0.378, 0.8032), (0.5606, 0.3874, 0.9465), (0.5354, 0.3554, 0.9577), (0.5428, 0.378, 0.9544), (0.8929, 0.3554, 0.7999), (0.8677, 0.3874, 0.8111), (0.8855, 0.378, 0.8032)], [], [(13, 11, 22, 26), (0, 1, 8, 4), (7, 14, 25, 20), (10, 5, 16, 23), (22, 24, 23, 16, 18, 17, 19, 21, 20, 25, 27, 26), (2, 0, 5, 10), (3, 2, 11, 13), (1, 3, 14, 7), (4, 6, 0), (6, 5, 0), (7, 9, 1), (9, 8, 1), (10, 12, 2), (12, 11, 2), (13, 15, 3), (15, 14, 3), (13, 26, 27, 15), (15, 27, 25, 14), (19, 8, 9, 21), (21, 9, 7, 20), (16, 5, 6, 18), (18, 6, 4, 17), (10, 23, 24, 12), (12, 24, 22, 11), (4, 8, 19, 17)])
_uv = me_cube_004.uv_layers.new(name='UVMap')
_uv.uv.foreach_set('vector', [0.6102, 0.7338, 0.6806, 0.7338, 0.6803, 0.7338, 0.6105, 0.7338, 0.6861, 0.7338, 0.6048, 0.7338, 0.6102, 0.7338, 0.6806, 0.7338, 0.6048, 0.7338, 0.6048, 0.7338, 0.6048, 0.7338, 0.6048, 0.7338, 0.6861, 0.7338, 0.6861, 0.7338, 0.6861, 0.7338, 0.6861, 0.7338, 0.6803, 0.7338, 0.6855, 0.7338, 0.6861, 0.7338, 0.6861, 0.7338, 0.6855, 0.7338, 0.6803, 0.7338, 0.6105, 0.7338, 0.6053, 0.7338, 0.6048, 0.7338, 0.6048, 0.7338, 0.6053, 0.7338, 0.6105, 0.7338, 0.6861, 0.7338, 0.6861, 0.7338, 0.6861, 0.7338, 0.6861, 0.7338, 0.6048, 0.7338, 0.6861, 0.7338, 0.6806, 0.7338, 0.6102, 0.7338, 0.6048, 0.7338, 0.6048, 0.7338, 0.6048, 0.7338, 0.6048, 0.7338, 0.6806, 0.7338, 0.6848, 0.7338, 0.6861, 0.7338, 0.6848, 0.7338, 0.6872, 0.7338, 0.6861, 0.7338, 0.6048, 0.7338, 0.6048, 0.7338, 0.6048, 0.7338, 0.6048, 0.7338, 0.6048, 0.7338, 0.6048, 0.7338, 0.6861, 0.7338, 0.6861, 0.7338, 0.6861, 0.7338, 0.6861, 0.7338, 0.6861, 0.7338, 0.6861, 0.7338, 0.6102, 0.7338, 0.6061, 0.7338, 0.6048, 0.7338, 0.6061, 0.7338, 0.6037, 0.7338, 0.6048, 0.7338, 0.6102, 0.7338, 0.6105, 0.7338, 0.6053, 0.7338, 0.6048, 0.7338, 0.6048, 0.7338, 0.6053, 0.7338, 0.6048, 0.7338, 0.6048, 0.7338, 0.6105, 0.7338, 0.6102, 0.7338, 0.6048, 0.7338, 0.6053, 0.7338, 0.6053, 0.7338, 0.6048, 0.7338, 0.6048, 0.7338, 0.6048, 0.7338, 0.6861, 0.7338, 0.6861, 0.7338, 0.6861, 0.7338, 0.6855, 0.7338, 0.6855, 0.7338, 0.6861, 0.7338, 0.6806, 0.7338, 0.6803, 0.7338, 0.6861, 0.7338, 0.6861, 0.7338, 0.6855, 0.7338, 0.6861, 0.7338, 0.6861, 0.7338, 0.6855, 0.7338, 0.6803, 0.7338, 0.6806, 0.7338, 0.6806, 0.7338, 0.6102, 0.7338, 0.6105, 0.7338, 0.6803, 0.7338])
me_cube_004.update()
me_cube_005 = bpy.data.meshes.new('Cube.005')
me_cube_005.from_pydata([(1.0, -0.9077, -1.0), (0.9077, -1.0, -1.0), (0.973, -0.973, -1.0), (0.9077, 1.0, -1.0), (1.0, 0.9077, -1.0), (0.973, 0.973, -1.0), (0.8441, -0.9365, 0.02841), (0.9365, -0.8441, 0.02841), (0.9094, -0.9094, 0.02841), (0.9077, -1.0, -0.6399), (1.0, -0.9077, -0.6399), (0.973, -0.973, -0.6399), (0.9365, 0.8441, 0.02841), (0.8441, 0.9365, 0.02841), (0.9094, 0.9094, 0.02841), (1.0, 0.9077, -0.6399), (0.9077, 1.0, -0.6399), (0.973, 0.973, -0.6399), (-0.04617, -1.0, -1.0), (-0.04617, -1.0, -0.6399), (-0.04617, -0.9365, 0.02841), (-0.04617, 1.0, -1.0), (-0.04617, 1.0, -0.6399), (-0.04617, 0.9365, 0.02841)], [], [(23, 13, 16, 22), (21, 22, 16, 3), (12, 7, 10, 15), (12, 14, 13, 23, 20, 6, 8, 7), (4, 15, 10, 0), (12, 15, 17, 14), (14, 17, 16, 13), (6, 9, 11, 8), (8, 11, 10, 7), (0, 10, 11, 2), (2, 11, 9, 1), (15, 4, 5, 17), (17, 5, 3, 16), (6, 20, 19, 9), (1, 9, 19, 18)])
_uv = me_cube_005.uv_layers.new(name='UVMap')
_uv.uv.foreach_set('vector', [0.7542, 0.5402, 0.6736, 0.5402, 0.6365, 0.5, 0.7558, 0.5, 0.375, 0.3692, 0.5468, 0.3692, 0.5468, 0.4885, 0.375, 0.4885, 0.6652, 0.5486, 0.6652, 0.7014, 0.5468, 0.7385, 0.5468, 0.5115, 0.6652, 0.5486, 0.6677, 0.5427, 0.6736, 0.5402, 0.7542, 0.5402, 0.7542, 0.7098, 0.6736, 0.7098, 0.6677, 0.7073, 0.6652, 0.7014, 0.375, 0.5115, 0.5468, 0.5115, 0.5468, 0.7385, 0.375, 0.7385, 0.6652, 0.5486, 0.5468, 0.5115, 0.5477, 0.5003, 0.6652, 0.5402, 0.6652, 0.5402, 0.6253, 0.5003, 0.6365, 0.5, 0.6736, 0.5402, 0.6736, 0.7098, 0.6365, 0.75, 0.6253, 0.7497, 0.6652, 0.7098, 0.6652, 0.7098, 0.5477, 0.7497, 0.5468, 0.7385, 0.6652, 0.7014, 0.375, 0.7385, 0.5468, 0.7385, 0.5468, 0.75, 0.375, 0.75, 0.375, 0.75, 0.5468, 0.75, 0.5468, 0.7615, 0.375, 0.7615, 0.5468, 0.5115, 0.375, 0.5115, 0.375, 0.5, 0.5468, 0.5, 0.5468, 0.5, 0.375, 0.5, 0.375, 0.4885, 0.5468, 0.4885, 0.6736, 0.7098, 0.7542, 0.7098, 0.7558, 0.75, 0.6365, 0.75, 0.375, 0.7615, 0.5468, 0.7615, 0.5468, 0.8808, 0.375, 0.8808])
me_cube_005.update()
me_cube_006 = bpy.data.meshes.new('Cube.006')
me_cube_006.from_pydata([(0.4116, -1.0, -1.0), (0.4116, -1.0, 0.7345), (0.4116, 1.0, -1.0), (0.4116, 1.0, 0.7345), (1.0, -0.8456, -1.0), (0.8456, -1.0, -1.0), (0.9548, -0.9548, -1.0), (0.8456, -1.0, 0.7345), (1.0, -0.8456, 0.7345), (0.9548, -0.9548, 0.7345), (0.8456, 1.0, -1.0), (1.0, 0.8456, -1.0), (0.9548, 0.9548, -1.0), (1.0, 0.8456, 0.7345), (0.8456, 1.0, 0.7345), (0.9548, 0.9548, 0.7345)], [], [(5, 7, 1, 0), (13, 15, 14, 3, 1, 7, 9, 8), (11, 13, 8, 4), (2, 3, 14, 10), (13, 11, 12, 15), (15, 12, 10, 14), (7, 5, 6, 9), (9, 6, 4, 8)])
_uv = me_cube_006.uv_layers.new(name='UVMap')
_uv.uv.foreach_set('vector', [0.375, 0.7693, 0.625, 0.7693, 0.625, 1.0, 0.375, 1.0, 0.625, 0.5193, 0.6307, 0.5057, 0.6443, 0.5, 0.875, 0.5, 0.875, 0.75, 0.6443, 0.75, 0.6307, 0.7443, 0.625, 0.7307, 0.375, 0.5193, 0.625, 0.5193, 0.625, 0.7307, 0.375, 0.7307, 0.375, 0.25, 0.625, 0.25, 0.625, 0.4807, 0.375, 0.4807, 0.625, 0.5193, 0.375, 0.5193, 0.375, 0.5, 0.625, 0.5, 0.625, 0.5, 0.375, 0.5, 0.375, 0.4807, 0.625, 0.4807, 0.625, 0.7693, 0.375, 0.7693, 0.375, 0.75, 0.625, 0.75, 0.625, 0.75, 0.375, 0.75, 0.375, 0.7307, 0.625, 0.7307])
me_cube_006.update()

# ---- objects
ob_cylinder = bpy.data.objects.new('Cylinder', me_cylinder_004)
ob_cube = bpy.data.objects.new('Cube', me_cube_001)
ob_cube_001 = bpy.data.objects.new('Cube.001', me_cube_004)
ob_cube_002 = bpy.data.objects.new('Cube.002', me_cube_005)
ob_cube_003 = bpy.data.objects.new('Cube.003', me_cube_006)

# ---- transforms, parenting, visibility, modifiers, constraints
ob_cylinder.location = (0.0, 0.0, 0.0)
ob_cube.location = (0.7114, -2.054e-07, 0.2038)
ob_cube.scale = (0.8061, 0.8747, 0.9225)
_m = ob_cube.modifiers.new('Mirror', 'MIRROR')
_m.use_axis = (False, True, False)
ob_cube_001.location = (0.7114, -2.054e-07, 0.2038)
ob_cube_001.scale = (0.8061, 0.8747, 0.9225)
ob_cube_002.location = (0.7933, -4.508e-06, 1.166)
ob_cube_002.scale = (0.2814, 0.3054, 0.03963)
ob_cube_003.location = (0.7378, -4.919e-06, 0.1175)
ob_cube_003.scale = (0.4521, 0.3602, 0.1175)

# ---- collection membership
col_collection.objects.link(ob_cylinder)
col_collection.objects.link(ob_cube)
col_collection.objects.link(ob_cube_001)
col_collection.objects.link(ob_cube_002)
col_collection.objects.link(ob_cube_003)

# ---- scene / render settings (as saved in the file)
scene.frame_start = 1; scene.frame_end = 250; scene.frame_set(93)
scene.render.engine = 'BLENDER_EEVEE_NEXT'
scene.cycles.sampling_pattern = 'TABULATED_SOBOL'
scene.eevee.ray_tracing_options.trace_max_roughness = 0.0
bpy.context.view_layer.update()

# ---- added for rendering (the .blend has no active camera and no usable light): camera, sun
cam_auto = bpy.data.cameras.new('AutoCamera')
cam_auto.lens = 50.0
cam_auto.sensor_width = 36.0
cam_auto.clip_end = 1000.0
ob_auto_camera = bpy.data.objects.new('AutoCamera', cam_auto)
scene.collection.objects.link(ob_auto_camera)
ob_auto_camera.location = (3.53015, -3.97779, 3.28824)
ob_auto_camera.rotation_euler = (1.09748, -7.21219e-08, 0.694738)
scene.camera = ob_auto_camera
light_auto_sun = bpy.data.lights.new('AutoSun', 'SUN')
light_auto_sun.energy = 3.0
light_auto_sun.angle = 0.0523599
ob_auto_sun = bpy.data.objects.new('AutoSun', light_auto_sun)
scene.collection.objects.link(ob_auto_sun)
ob_auto_sun.rotation_euler = (0.872665, 0.174533, 0.523599)
bpy.context.view_layer.update()
